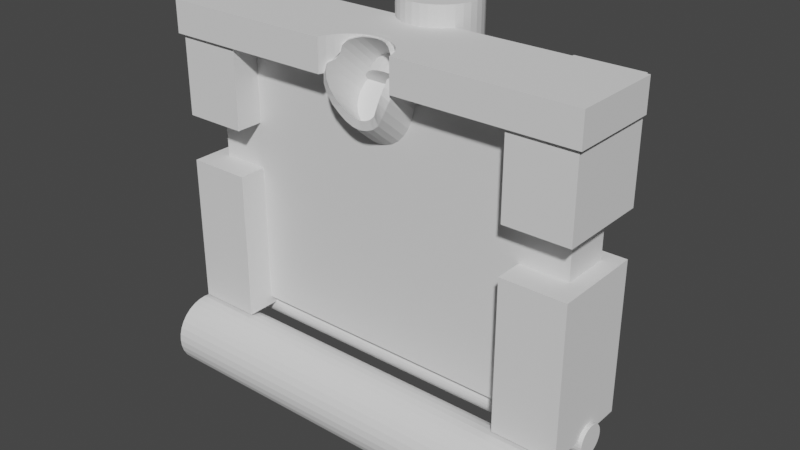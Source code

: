 # Source: board_game_blockout.blend  (saved by Blender 2.80.75; exported with 4.5.12 LTS)
import bpy
from mathutils import Matrix  # noqa: F401  (used for matrix-valued properties, if any)

bpy.ops.wm.read_factory_settings(use_empty=True)
scene = bpy.context.scene
scene.name = 'Scene'

# ---- collections
col_collection = bpy.data.collections.new('Collection'); scene.collection.children.link(col_collection)

# ---- materials (node trees are filled in below, after node groups)
mat_material_001 = bpy.data.materials.new('Material.001')
mat_material_001.alpha_threshold = 0.0
mat_material_001.use_transparent_shadow = False
mat_material_001.line_color = (0.0, 0.0, 0.0, 1.0)
mat_material_002 = bpy.data.materials.new('Material.002')
mat_material_002.alpha_threshold = 0.0
mat_material_002.use_transparent_shadow = False
mat_material_002.line_color = (0.0, 0.0, 0.0, 1.0)
mat_material = bpy.data.materials.new('Material')
mat_material.alpha_threshold = 0.0
mat_material.use_transparent_shadow = False
mat_material.line_color = (0.0, 0.0, 0.0, 1.0)

# ---- material node trees
mat_material_001.use_nodes = True; mat_material_001.node_tree.nodes.clear()
_N = mat_material_001.node_tree.nodes; _L = mat_material_001.node_tree.links
n0 = _N.new('ShaderNodeOutputMaterial'); n0.name = 'Material Output'; n0.location = (300, 300)
n1 = _N.new('ShaderNodeBsdfPrincipled'); n1.name = 'Principled BSDF'; n1.location = (10, 300)
n1.distribution = 'GGX'
n1.subsurface_method = 'BURLEY'
n1.inputs[2].default_value = 0.4
n1.inputs[3].default_value = 1.45
n1.inputs[27].default_value = (0.0, 0.0, 0.0, 1.0)
n1.inputs[28].default_value = 1.0
_L.new(n1.outputs[0], n0.inputs[0])
n0.is_active_output = True
mat_material_002.use_nodes = True; mat_material_002.node_tree.nodes.clear()
_N = mat_material_002.node_tree.nodes; _L = mat_material_002.node_tree.links
n0 = _N.new('ShaderNodeOutputMaterial'); n0.name = 'Material Output'; n0.location = (300, 300)
n1 = _N.new('ShaderNodeBsdfPrincipled'); n1.name = 'Principled BSDF'; n1.location = (10, 300)
n1.distribution = 'GGX'
n1.subsurface_method = 'BURLEY'
n1.inputs[2].default_value = 0.4
n1.inputs[3].default_value = 1.45
n1.inputs[27].default_value = (0.0, 0.0, 0.0, 1.0)
n1.inputs[28].default_value = 1.0
_L.new(n1.outputs[0], n0.inputs[0])
n0.is_active_output = True
mat_material.use_nodes = True; mat_material.node_tree.nodes.clear()
_N = mat_material.node_tree.nodes; _L = mat_material.node_tree.links
n0 = _N.new('ShaderNodeOutputMaterial'); n0.name = 'Material Output'; n0.location = (300, 300)
n1 = _N.new('ShaderNodeBsdfPrincipled'); n1.name = 'Principled BSDF'; n1.location = (10, 300)
n1.distribution = 'GGX'
n1.subsurface_method = 'BURLEY'
n1.inputs[2].default_value = 0.4
n1.inputs[3].default_value = 1.45
n1.inputs[27].default_value = (0.0, 0.0, 0.0, 1.0)
n1.inputs[28].default_value = 1.0
_L.new(n1.outputs[0], n0.inputs[0])
n0.is_active_output = True

# ---- world
world_world = bpy.data.worlds.new('World'); scene.world = world_world
world_world.use_nodes = True; world_world.node_tree.nodes.clear()
_N = world_world.node_tree.nodes; _L = world_world.node_tree.links
n0 = _N.new('ShaderNodeOutputWorld'); n0.name = 'World Output'; n0.location = (300, 300)
n1 = _N.new('ShaderNodeBackground'); n1.name = 'Background'; n1.location = (10, 300)
n1.inputs[0].default_value = (0.05088, 0.05088, 0.05088, 1.0)
_L.new(n1.outputs[0], n0.inputs[0])
n0.is_active_output = True
world_world.color = (0.05088, 0.05088, 0.05088)
world_world.use_sun_shadow = False
world_world.sun_shadow_jitter_overblur = 0.0

# ---- meshes
me_cylinder_001 = bpy.data.meshes.new('Cylinder.001')
me_cylinder_001.from_pydata([(0.0, 1.0, -1.0), (0.0, 1.0, 1.0), (0.1951, 0.9808, -1.0), (0.1951, 0.9808, 1.0), (0.3827, 0.9239, -1.0), (0.3827, 0.9239, 1.0), (0.5556, 0.8315, -1.0), (0.5556, 0.8315, 1.0), (0.7071, 0.7071, -1.0), (0.7071, 0.7071, 1.0), (0.8315, 0.5556, -1.0), (0.8315, 0.5556, 1.0), (0.9239, 0.3827, -1.0), (0.9239, 0.3827, 1.0), (0.9808, 0.1951, -1.0), (0.9808, 0.1951, 1.0), (1.0, 7.55e-08, -1.0), (1.0, 7.55e-08, 1.0), (0.9808, -0.1951, -1.0), (0.9808, -0.1951, 1.0), (0.9239, -0.3827, -1.0), (0.9239, -0.3827, 1.0), (0.8315, -0.5556, -1.0), (0.8315, -0.5556, 1.0), (0.7071, -0.7071, -1.0), (0.7071, -0.7071, 1.0), (0.5556, -0.8315, -1.0), (0.5556, -0.8315, 1.0), (0.3827, -0.9239, -1.0), (0.3827, -0.9239, 1.0), (0.1951, -0.9808, -1.0), (0.1951, -0.9808, 1.0), (-3.258e-07, -1.0, -1.0), (-3.258e-07, -1.0, 1.0), (-0.1951, -0.9808, -1.0), (-0.1951, -0.9808, 1.0), (-0.3827, -0.9239, -1.0), (-0.3827, -0.9239, 1.0), (-0.5556, -0.8315, -1.0), (-0.5556, -0.8315, 1.0), (-0.7071, -0.7071, -1.0), (-0.7071, -0.7071, 1.0), (-0.8315, -0.5556, -1.0), (-0.8315, -0.5556, 1.0), (-0.9239, -0.3827, -1.0), (-0.9239, -0.3827, 1.0), (-0.9808, -0.1951, -1.0), (-0.9808, -0.1951, 1.0), (-1.0, 9.656e-07, -1.0), (-1.0, 9.656e-07, 1.0), (-0.9808, 0.1951, -1.0), (-0.9808, 0.1951, 1.0), (-0.9239, 0.3827, -1.0), (-0.9239, 0.3827, 1.0), (-0.8315, 0.5556, -1.0), (-0.8315, 0.5556, 1.0), (-0.7071, 0.7071, -1.0), (-0.7071, 0.7071, 1.0), (-0.5556, 0.8315, -1.0), (-0.5556, 0.8315, 1.0), (-0.3827, 0.9239, -1.0), (-0.3827, 0.9239, 1.0), (-0.1951, 0.9808, -1.0), (-0.1951, 0.9808, 1.0)], [], [(0, 1, 3, 2), (2, 3, 5, 4), (4, 5, 7, 6), (6, 7, 9, 8), (8, 9, 11, 10), (10, 11, 13, 12), (12, 13, 15, 14), (14, 15, 17, 16), (16, 17, 19, 18), (18, 19, 21, 20), (20, 21, 23, 22), (22, 23, 25, 24), (24, 25, 27, 26), (26, 27, 29, 28), (28, 29, 31, 30), (30, 31, 33, 32), (32, 33, 35, 34), (34, 35, 37, 36), (36, 37, 39, 38), (38, 39, 41, 40), (40, 41, 43, 42), (42, 43, 45, 44), (44, 45, 47, 46), (46, 47, 49, 48), (48, 49, 51, 50), (50, 51, 53, 52), (52, 53, 55, 54), (54, 55, 57, 56), (56, 57, 59, 58), (58, 59, 61, 60), (3, 1, 63, 61, 59, 57, 55, 53, 51, 49, 47, 45, 43, 41, 39, 37, 35, 33, 31, 29, 27, 25, 23, 21, 19, 17, 15, 13, 11, 9, 7, 5), (60, 61, 63, 62), (62, 63, 1, 0), (0, 2, 4, 6, 8, 10, 12, 14, 16, 18, 20, 22, 24, 26, 28, 30, 32, 34, 36, 38, 40, 42, 44, 46, 48, 50, 52, 54, 56, 58, 60, 62)])
_uv = me_cylinder_001.uv_layers.new(name='UVMap')
_uv.uv.foreach_set('vector', [1.0, 0.5, 1.0, 1.0, 0.9688, 1.0, 0.9688, 0.5, 0.9688, 0.5, 0.9688, 1.0, 0.9375, 1.0, 0.9375, 0.5, 0.9375, 0.5, 0.9375, 1.0, 0.9062, 1.0, 0.9062, 0.5, 0.9062, 0.5, 0.9062, 1.0, 0.875, 1.0, 0.875, 0.5, 0.875, 0.5, 0.875, 1.0, 0.8438, 1.0, 0.8438, 0.5, 0.8438, 0.5, 0.8438, 1.0, 0.8125, 1.0, 0.8125, 0.5, 0.8125, 0.5, 0.8125, 1.0, 0.7812, 1.0, 0.7812, 0.5, 0.7812, 0.5, 0.7812, 1.0, 0.75, 1.0, 0.75, 0.5, 0.75, 0.5, 0.75, 1.0, 0.7188, 1.0, 0.7188, 0.5, 0.7188, 0.5, 0.7188, 1.0, 0.6875, 1.0, 0.6875, 0.5, 0.6875, 0.5, 0.6875, 1.0, 0.6562, 1.0, 0.6562, 0.5, 0.6562, 0.5, 0.6562, 1.0, 0.625, 1.0, 0.625, 0.5, 0.625, 0.5, 0.625, 1.0, 0.5938, 1.0, 0.5938, 0.5, 0.5938, 0.5, 0.5938, 1.0, 0.5625, 1.0, 0.5625, 0.5, 0.5625, 0.5, 0.5625, 1.0, 0.5312, 1.0, 0.5312, 0.5, 0.5312, 0.5, 0.5312, 1.0, 0.5, 1.0, 0.5, 0.5, 0.5, 0.5, 0.5, 1.0, 0.4688, 1.0, 0.4688, 0.5, 0.4688, 0.5, 0.4688, 1.0, 0.4375, 1.0, 0.4375, 0.5, 0.4375, 0.5, 0.4375, 1.0, 0.4062, 1.0, 0.4062, 0.5, 0.4062, 0.5, 0.4062, 1.0, 0.375, 1.0, 0.375, 0.5, 0.375, 0.5, 0.375, 1.0, 0.3438, 1.0, 0.3438, 0.5, 0.3438, 0.5, 0.3438, 1.0, 0.3125, 1.0, 0.3125, 0.5, 0.3125, 0.5, 0.3125, 1.0, 0.2812, 1.0, 0.2812, 0.5, 0.2812, 0.5, 0.2812, 1.0, 0.25, 1.0, 0.25, 0.5, 0.25, 0.5, 0.25, 1.0, 0.2188, 1.0, 0.2188, 0.5, 0.2188, 0.5, 0.2188, 1.0, 0.1875, 1.0, 0.1875, 0.5, 0.1875, 0.5, 0.1875, 1.0, 0.1562, 1.0, 0.1562, 0.5, 0.1562, 0.5, 0.1562, 1.0, 0.125, 1.0, 0.125, 0.5, 0.125, 0.5, 0.125, 1.0, 0.09375, 1.0, 0.09375, 0.5, 0.09375, 0.5, 0.09375, 1.0, 0.0625, 1.0, 0.0625, 0.5, 0.2968, 0.4854, 0.25, 0.49, 0.2032, 0.4854, 0.1582, 0.4717, 0.1167, 0.4496, 0.08029, 0.4197, 0.05045, 0.3833, 0.02827, 0.3418, 0.01461, 0.2968, 0.01, 0.25, 0.01461, 0.2032, 0.02827, 0.1582, 0.05045, 0.1167, 0.08029, 0.08029, 0.1167, 0.05045, 0.1582, 0.02827, 0.2032, 0.01461, 0.25, 0.01, 0.2968, 0.01461, 0.3418, 0.02827, 0.3833, 0.05045, 0.4197, 0.08029, 0.4496, 0.1167, 0.4717, 0.1582, 0.4854, 0.2032, 0.49, 0.25, 0.4854, 0.2968, 0.4717, 0.3418, 0.4496, 0.3833, 0.4197, 0.4197, 0.3833, 0.4496, 0.3418, 0.4717, 0.0625, 0.5, 0.0625, 1.0, 0.03125, 1.0, 0.03125, 0.5, 0.03125, 0.5, 0.03125, 1.0, 0.0, 1.0, 0.0, 0.5, 0.75, 0.49, 0.7968, 0.4854, 0.8418, 0.4717, 0.8833, 0.4496, 0.9197, 0.4197, 0.9496, 0.3833, 0.9717, 0.3418, 0.9854, 0.2968, 0.99, 0.25, 0.9854, 0.2032, 0.9717, 0.1582, 0.9496, 0.1167, 0.9197, 0.08029, 0.8833, 0.05045, 0.8418, 0.02827, 0.7968, 0.01461, 0.75, 0.01, 0.7032, 0.01461, 0.6582, 0.02827, 0.6167, 0.05045, 0.5803, 0.08029, 0.5504, 0.1167, 0.5283, 0.1582, 0.5146, 0.2032, 0.51, 0.25, 0.5146, 0.2968, 0.5283, 0.3418, 0.5504, 0.3833, 0.5803, 0.4197, 0.6167, 0.4496, 0.6582, 0.4717, 0.7032, 0.4854])
me_cylinder_001.use_remesh_preserve_volume = False
me_cylinder_001.use_remesh_preserve_attributes = False
me_cylinder_001.use_mirror_vertex_groups = False
me_cylinder_001.update()
me_cube_026 = bpy.data.meshes.new('Cube.026')
me_cube_026.from_pydata([(1.0, 1.0, -0.527), (1.0, 1.0, -1.0), (1.0, 0.3026, -0.527), (1.0, 0.3026, -1.0), (-1.0, 1.0, -0.527), (-1.0, 1.0, -1.0), (-1.0, 0.3026, -0.527), (-1.0, 0.3026, -1.0)], [], [(0, 4, 6, 2), (3, 2, 6, 7), (7, 6, 4, 5), (5, 1, 3, 7), (1, 0, 2, 3), (5, 4, 0, 1)])
_uv = me_cube_026.uv_layers.new(name='UVMap')
_uv.uv.foreach_set('vector', [0.375, 0.0, 0.625, 0.0, 0.625, 0.25, 0.375, 0.25, 0.375, 0.25, 0.625, 0.25, 0.625, 0.5, 0.375, 0.5, 0.375, 0.5, 0.625, 0.5, 0.625, 0.75, 0.375, 0.75, 0.375, 0.75, 0.625, 0.75, 0.625, 1.0, 0.375, 1.0, 0.125, 0.5, 0.375, 0.5, 0.375, 0.75, 0.125, 0.75, 0.625, 0.5, 0.875, 0.5, 0.875, 0.75, 0.625, 0.75])
me_cube_026.materials.append(mat_material_001)
me_cube_026.use_remesh_preserve_volume = False
me_cube_026.use_remesh_preserve_attributes = False
me_cube_026.use_mirror_vertex_groups = False
me_cube_026.update()
me_cube_027 = bpy.data.meshes.new('Cube.027')
me_cube_027.from_pydata([(1.0, 1.0, -0.527), (1.0, 1.0, -1.0), (1.0, 0.3026, -0.527), (1.0, 0.3026, -1.0), (-1.0, 1.0, -0.527), (-1.0, 1.0, -1.0), (-1.0, 0.3026, -0.527), (-1.0, 0.3026, -1.0)], [], [(0, 4, 6, 2), (3, 2, 6, 7), (7, 6, 4, 5), (5, 1, 3, 7), (1, 0, 2, 3), (5, 4, 0, 1)])
_uv = me_cube_027.uv_layers.new(name='UVMap')
_uv.uv.foreach_set('vector', [0.375, 0.0, 0.625, 0.0, 0.625, 0.25, 0.375, 0.25, 0.375, 0.25, 0.625, 0.25, 0.625, 0.5, 0.375, 0.5, 0.375, 0.5, 0.625, 0.5, 0.625, 0.75, 0.375, 0.75, 0.375, 0.75, 0.625, 0.75, 0.625, 1.0, 0.375, 1.0, 0.125, 0.5, 0.375, 0.5, 0.375, 0.75, 0.125, 0.75, 0.625, 0.5, 0.875, 0.5, 0.875, 0.75, 0.625, 0.75])
me_cube_027.materials.append(mat_material_002)
me_cube_027.use_remesh_preserve_volume = False
me_cube_027.use_remesh_preserve_attributes = False
me_cube_027.use_mirror_vertex_groups = False
me_cube_027.update()
me_cube_031 = bpy.data.meshes.new('Cube.031')
me_cube_031.from_pydata([(-1.0, -1.346, -1.046), (-1.0, -1.346, -0.2709), (-1.0, 1.0, -1.046), (-1.0, 1.0, -0.2709), (-0.6711, -1.346, -1.046), (-0.6711, -1.346, -0.2709), (-0.6711, 1.0, -1.046), (-0.6711, 1.0, -0.2709)], [], [(0, 1, 3, 2), (2, 3, 7, 6), (6, 7, 5, 4), (4, 5, 1, 0), (2, 6, 4, 0), (7, 3, 1, 5)])
_uv = me_cube_031.uv_layers.new(name='UVMap')
_uv.uv.foreach_set('vector', [0.375, 0.0, 0.625, 0.0, 0.625, 0.25, 0.375, 0.25, 0.375, 0.25, 0.625, 0.25, 0.625, 0.5, 0.375, 0.5, 0.375, 0.5, 0.625, 0.5, 0.625, 0.75, 0.375, 0.75, 0.375, 0.75, 0.625, 0.75, 0.625, 1.0, 0.375, 1.0, 0.125, 0.5, 0.375, 0.5, 0.375, 0.75, 0.125, 0.75, 0.625, 0.5, 0.875, 0.5, 0.875, 0.75, 0.625, 0.75])
me_cube_031.use_remesh_preserve_volume = False
me_cube_031.use_remesh_preserve_attributes = False
me_cube_031.use_mirror_vertex_groups = False
me_cube_031.update()
me_cube_032 = bpy.data.meshes.new('Cube.032')
me_cube_032.from_pydata([(-1.0, -1.0, -1.046), (-1.0, -1.0, -0.2709), (-1.0, 1.346, -1.046), (-1.0, 1.346, -0.2709), (-0.6711, -1.0, -1.046), (-0.6711, -1.0, -0.2709), (-0.6711, 1.346, -1.046), (-0.6711, 1.346, -0.2709)], [], [(0, 1, 3, 2), (2, 3, 7, 6), (6, 7, 5, 4), (4, 5, 1, 0), (2, 6, 4, 0), (7, 3, 1, 5)])
_uv = me_cube_032.uv_layers.new(name='UVMap')
_uv.uv.foreach_set('vector', [0.375, 0.0, 0.625, 0.0, 0.625, 0.25, 0.375, 0.25, 0.375, 0.25, 0.625, 0.25, 0.625, 0.5, 0.375, 0.5, 0.375, 0.5, 0.625, 0.5, 0.625, 0.75, 0.375, 0.75, 0.375, 0.75, 0.625, 0.75, 0.625, 1.0, 0.375, 1.0, 0.125, 0.5, 0.375, 0.5, 0.375, 0.75, 0.125, 0.75, 0.625, 0.5, 0.875, 0.5, 0.875, 0.75, 0.625, 0.75])
me_cube_032.use_remesh_preserve_volume = False
me_cube_032.use_remesh_preserve_attributes = False
me_cube_032.use_mirror_vertex_groups = False
me_cube_032.update()
me_cube_033 = bpy.data.meshes.new('Cube.033')
me_cube_033.from_pydata([(-1.0, -1.0, -1.046), (-1.0, -1.0, -0.2709), (-1.0, 1.346, -1.046), (-1.0, 1.346, -0.2709), (-0.6711, -1.0, -1.046), (-0.6711, -1.0, -0.2709), (-0.6711, 1.346, -1.046), (-0.6711, 1.346, -0.2709)], [], [(0, 1, 3, 2), (2, 3, 7, 6), (6, 7, 5, 4), (4, 5, 1, 0), (2, 6, 4, 0), (7, 3, 1, 5)])
_uv = me_cube_033.uv_layers.new(name='UVMap')
_uv.uv.foreach_set('vector', [0.375, 0.0, 0.625, 0.0, 0.625, 0.25, 0.375, 0.25, 0.375, 0.25, 0.625, 0.25, 0.625, 0.5, 0.375, 0.5, 0.375, 0.5, 0.625, 0.5, 0.625, 0.75, 0.375, 0.75, 0.375, 0.75, 0.625, 0.75, 0.625, 1.0, 0.375, 1.0, 0.125, 0.5, 0.375, 0.5, 0.375, 0.75, 0.125, 0.75, 0.625, 0.5, 0.875, 0.5, 0.875, 0.75, 0.625, 0.75])
me_cube_033.use_remesh_preserve_volume = False
me_cube_033.use_remesh_preserve_attributes = False
me_cube_033.use_mirror_vertex_groups = False
me_cube_033.update()
me_cube_034 = bpy.data.meshes.new('Cube.034')
me_cube_034.from_pydata([(-1.0, -1.346, -1.046), (-1.0, -1.346, -0.2709), (-1.0, 1.0, -1.046), (-1.0, 1.0, -0.2709), (-0.6711, -1.346, -1.046), (-0.6711, -1.346, -0.2709), (-0.6711, 1.0, -1.046), (-0.6711, 1.0, -0.2709)], [], [(0, 1, 3, 2), (2, 3, 7, 6), (6, 7, 5, 4), (4, 5, 1, 0), (2, 6, 4, 0), (7, 3, 1, 5)])
_uv = me_cube_034.uv_layers.new(name='UVMap')
_uv.uv.foreach_set('vector', [0.375, 0.0, 0.625, 0.0, 0.625, 0.25, 0.375, 0.25, 0.375, 0.25, 0.625, 0.25, 0.625, 0.5, 0.375, 0.5, 0.375, 0.5, 0.625, 0.5, 0.625, 0.75, 0.375, 0.75, 0.375, 0.75, 0.625, 0.75, 0.625, 1.0, 0.375, 1.0, 0.125, 0.5, 0.375, 0.5, 0.375, 0.75, 0.125, 0.75, 0.625, 0.5, 0.875, 0.5, 0.875, 0.75, 0.625, 0.75])
me_cube_034.use_remesh_preserve_volume = False
me_cube_034.use_remesh_preserve_attributes = False
me_cube_034.use_mirror_vertex_groups = False
me_cube_034.update()
me_cube_035 = bpy.data.meshes.new('Cube.035')
me_cube_035.from_pydata([(0.1466, 0.8988, 0.6823), (0.1629, 0.7397, 0.7056), (0.173, 0.5671, 0.731), (0.1763, 0.3875, 0.7573), (0.173, 0.208, 0.7837), (0.1629, 0.03537, 0.809), (0.1466, -0.1237, 0.8324), (0.1247, -0.2632, 0.8529), (0.09797, -0.3776, 0.8697), (0.06748, -0.4627, 0.8821), (0.0344, -0.515, 0.8898), (-5.746e-08, -0.5327, 0.8924), (-0.0344, -0.515, 0.8898), (-0.06749, -0.4627, 0.8821), (-0.09797, -0.3776, 0.8697), (-0.1247, -0.2632, 0.8529), (-0.1466, -0.1237, 0.8324), (-0.1629, 0.03537, 0.809), (-0.173, 0.208, 0.7837), (-0.1763, 0.3875, 0.7573), (-0.173, 0.5671, 0.731), (-0.1629, 0.7397, 0.7056), (-0.1466, 0.8988, 0.6823), (1.0, 1.0, 1.0), (1.0, 1.0, -0.4915), (1.0, -1.0, 1.0), (1.0, -1.0, -0.4915), (-1.0, 1.0, 1.0), (-1.0, 1.0, -0.4915), (-1.0, -1.0, 1.0), (-1.0, -1.0, -0.4915), (0.0, 1.0, -0.4915), (0.0, -1.0, 1.0), (0.0, -1.0, -0.4915), (0.5, -1.0, -0.4915), (0.5, 1.0, 1.0), (0.5, 1.0, -0.4915), (0.5, -1.0, 1.0), (-0.5, 1.0, -0.4915), (-0.5, -1.0, 1.0), (-0.5, -1.0, -0.4915), (-0.5, 1.0, 1.0), (-0.75, 1.0, -0.4915), (-0.75, -1.0, 1.0), (-0.75, -1.0, -0.4915), (-0.75, 1.0, 1.0), (0.75, -1.0, -0.4915), (0.75, 1.0, 1.0), (0.75, 1.0, -0.4915), (0.75, -1.0, 1.0), (1.0, 1.0, 0.0), (-1.0, -1.0, 0.0), (1.0, -1.0, 0.0), (-1.0, 1.0, 0.0), (0.0, 1.0, 0.0), (0.0, -1.0, 0.0), (0.5, -1.0, 0.0), (0.5, 1.0, 0.0), (-0.5, 1.0, 0.0), (-0.5, -1.0, 0.0), (-0.75, 1.0, 0.0), (-0.75, -1.0, 0.0), (0.75, -1.0, 0.0), (0.75, 1.0, 0.0), (1.0, 1.0, -0.3635), (1.0, -1.0, -0.3635), (-1.0, 1.0, -0.3635), (0.0, 1.0, -0.3635), (0.0, -1.0, -0.3635), (0.5, -1.0, -0.3635), (0.5, 1.0, -0.3635), (-0.5, 1.0, -0.3635), (-0.5, -1.0, -0.3635), (-0.75, 1.0, -0.3635), (-0.75, -1.0, -0.3635), (0.75, -1.0, -0.3635), (0.75, 1.0, -0.3635), (-1.0, -1.0, -0.3635), (-1.0, -1.0, 0.5), (1.0, 1.0, 0.5), (1.0, -1.0, 0.5), (-1.0, 1.0, 0.5), (0.0, 1.0, 0.5), (0.0, -1.0, 0.5), (0.5, -1.0, 0.5), (0.5, 1.0, 0.5), (-0.5, 1.0, 0.5), (-0.5, -1.0, 0.5), (-0.75, 1.0, 0.5), (-0.75, -1.0, 0.5), (0.75, -1.0, 0.5), (0.75, 1.0, 0.5), (-0.1629, 1.0, 0.9087), (0.1466, 1.0, 0.9485), (0.1629, 1.0, 0.9087), (-0.1466, 1.0, 0.9485), (0.1247, 1.0, 0.9834), (-0.1247, 1.0, 0.9834), (-0.1092, 1.0, 1.0), (0.09797, 0.8835, 1.0), (0.1092, 1.0, 1.0), (-0.1307, 1.0, 0.6674), (0.0, 1.0, 0.6674), (-0.09797, 0.8835, 1.0), (0.06748, 0.6777, 1.0), (0.1307, 1.0, 0.6674), (-0.06749, 0.6777, 1.0), (0.0344, 0.5509, 1.0), (-0.0344, 0.5509, 1.0), (-5.746e-08, 0.5081, 1.0), (0.173, 1.0, 0.7757), (0.1763, 1.0, 0.8206), (-0.1763, 1.0, 0.8206), (0.173, 1.0, 0.8655), (-0.173, 1.0, 0.8655), (0.1629, 1.0, 0.7325), (-0.173, 1.0, 0.7757), (-0.1466, 1.0, 0.6927), (0.1466, 1.0, 0.6927), (-0.1629, 1.0, 0.7325)], [], [(0, 1, 115, 118), (1, 2, 110, 115), (2, 3, 111, 110), (3, 4, 113, 111), (4, 5, 94, 113), (5, 6, 93, 94), (6, 7, 96, 93), (7, 8, 99, 100, 96), (8, 9, 104, 99), (9, 10, 107, 104), (10, 11, 109, 107), (11, 12, 108, 109), (12, 13, 106, 108), (13, 14, 103, 106), (14, 15, 97, 98, 103), (15, 16, 95, 97), (16, 17, 92, 95), (17, 18, 114, 92), (18, 19, 112, 114), (19, 20, 116, 112), (20, 21, 119, 116), (21, 22, 117, 119), (22, 101, 117), (45, 27, 29, 43), (89, 43, 29, 78), (78, 29, 27, 81), (48, 24, 26, 46), (79, 23, 25, 80), (91, 47, 23, 79), (86, 41, 98, 97, 95, 92, 114, 112, 116, 119, 117, 101, 102, 82), (38, 31, 33, 40), (84, 37, 32, 83), (35, 100, 99, 104, 107, 109, 32, 37), (47, 35, 37, 49), (90, 49, 37, 84), (82, 102, 105, 118, 115, 110, 111, 113, 94, 93, 96, 100, 35, 85), (31, 36, 34, 33), (42, 38, 40, 44), (88, 45, 41, 86), (83, 32, 39, 87), (81, 27, 45, 88), (28, 42, 44, 30), (87, 39, 43, 89), (41, 45, 43, 39), (80, 25, 49, 90), (23, 47, 49, 25), (85, 35, 47, 91), (36, 48, 46, 34), (70, 57, 63, 76), (65, 52, 62, 75), (72, 59, 61, 74), (66, 53, 60, 73), (68, 55, 59, 72), (73, 60, 58, 71), (67, 54, 57, 70), (75, 62, 56, 69), (69, 56, 55, 68), (71, 58, 54, 67), (76, 63, 50, 64), (64, 50, 52, 65), (77, 51, 53, 66), (74, 61, 51, 77), (44, 74, 77, 30), (30, 77, 66, 28), (24, 64, 65, 26), (48, 76, 64, 24), (38, 71, 67, 31), (34, 69, 68, 33), (46, 75, 69, 34), (31, 67, 70, 36), (42, 73, 71, 38), (33, 68, 72, 40), (28, 66, 73, 42), (40, 72, 74, 44), (26, 65, 75, 46), (36, 70, 76, 48), (57, 85, 91, 63), (52, 80, 90, 62), (59, 87, 89, 61), (53, 81, 88, 60), (55, 83, 87, 59), (60, 88, 86, 58), (54, 82, 85, 57), (62, 90, 84, 56), (56, 84, 83, 55), (58, 86, 82, 54), (63, 91, 79, 50), (50, 79, 80, 52), (51, 78, 81, 53), (61, 89, 78, 51), (101, 22, 21, 20, 19, 18, 17, 16, 15, 14, 13, 12, 11, 10, 9, 8, 7, 6, 5, 4, 3, 2, 1, 0, 105, 102), (105, 0, 118), (109, 108, 106, 103, 98, 41, 39, 32)])
_uv = me_cube_035.uv_layers.new(name='UVMap')
_uv.uv.foreach_set('vector', [0.8438, 0.5, 0.8125, 0.5, 0.8125, 0.5833, 0.8438, 0.5324, 0.8125, 0.5, 0.7812, 0.5, 0.7812, 0.6386, 0.8125, 0.5833, 0.7812, 0.5, 0.75, 0.5, 0.75, 0.6961, 0.7812, 0.6386, 0.75, 0.5, 0.7188, 0.5, 0.7188, 0.7535, 0.75, 0.6961, 0.7188, 0.5, 0.6875, 0.5, 0.6875, 0.8088, 0.7188, 0.7535, 0.6875, 0.5, 0.6562, 0.5, 0.6562, 0.8597, 0.6875, 0.8088, 0.6562, 0.5, 0.625, 0.5, 0.625, 0.9044, 0.6562, 0.8597, 0.625, 0.5, 0.5938, 0.5, 0.5938, 0.9037, 0.6069, 0.9256, 0.625, 0.9044, 0.5938, 0.5, 0.5625, 0.5, 0.5625, 0.865, 0.5938, 0.9037, 0.5625, 0.5, 0.5312, 0.5, 0.5312, 0.8412, 0.5625, 0.865, 0.5312, 0.5, 0.5, 0.5, 0.5, 0.8332, 0.5312, 0.8412, 0.5, 0.5, 0.4688, 0.5, 0.4688, 0.8412, 0.5, 0.8332, 0.4688, 0.5, 0.4375, 0.5, 0.4375, 0.865, 0.4688, 0.8412, 0.4375, 0.5, 0.4062, 0.5, 0.4062, 0.9037, 0.4375, 0.865, 0.4062, 0.5, 0.375, 0.5, 0.375, 0.9044, 0.3931, 0.9256, 0.4062, 0.9037, 0.375, 0.5, 0.3438, 0.5, 0.3438, 0.8597, 0.375, 0.9044, 0.3438, 0.5, 0.3125, 0.5, 0.3125, 0.8088, 0.3438, 0.8597, 0.3125, 0.5, 0.2812, 0.5, 0.2812, 0.7535, 0.3125, 0.8088, 0.2812, 0.5, 0.25, 0.5, 0.25, 0.6961, 0.2812, 0.7535, 0.25, 0.5, 0.2188, 0.5, 0.2188, 0.6386, 0.25, 0.6961, 0.2188, 0.5, 0.1875, 0.5, 0.1875, 0.5833, 0.2188, 0.6386, 0.1875, 0.5, 0.1562, 0.5, 0.1562, 0.5324, 0.1875, 0.5833, 0.1562, 0.5, 0.1336, 0.5, 0.1562, 0.5324, 0.5938, 0.0, 0.625, 0.0, 0.625, 0.25, 0.5938, 0.25, 0.5625, 0.4688, 0.625, 0.4688, 0.625, 0.5, 0.5625, 0.5, 0.5625, 0.5, 0.625, 0.5, 0.625, 0.75, 0.5625, 0.75, 0.5938, 0.75, 0.625, 0.75, 0.625, 1.0, 0.5938, 1.0, 0.3125, 0.5, 0.375, 0.5, 0.375, 0.75, 0.3125, 0.75, 0.8125, 0.7188, 0.875, 0.7188, 0.875, 0.75, 0.8125, 0.75, 0.8125, 0.5625, 0.875, 0.5625, 0.875, 0.6113, 0.8729, 0.6094, 0.8686, 0.6067, 0.8636, 0.6046, 0.8582, 0.6034, 0.8526, 0.603, 0.847, 0.6034, 0.8416, 0.6046, 0.8366, 0.6067, 0.8334, 0.6087, 0.8334, 0.625, 0.8125, 0.625, 0.4375, 0.75, 0.5, 0.75, 0.5, 1.0, 0.4375, 1.0, 0.5625, 0.3125, 0.625, 0.3125, 0.625, 0.375, 0.5625, 0.375, 0.4375, 0.0, 0.4863, 0.0, 0.4878, 0.01456, 0.4916, 0.04029, 0.4957, 0.05613, 0.5, 0.06148, 0.5, 0.25, 0.4375, 0.25, 0.4062, 0.0, 0.4375, 0.0, 0.4375, 0.25, 0.4062, 0.25, 0.5625, 0.2812, 0.625, 0.2812, 0.625, 0.3125, 0.5625, 0.3125, 0.8125, 0.625, 0.8334, 0.625, 0.8334, 0.6413, 0.8366, 0.6433, 0.8416, 0.6454, 0.847, 0.6466, 0.8526, 0.647, 0.8582, 0.6466, 0.8636, 0.6454, 0.8686, 0.6433, 0.8729, 0.6406, 0.875, 0.6387, 0.875, 0.6875, 0.8125, 0.6875, 0.5, 0.75, 0.5625, 0.75, 0.5625, 1.0, 0.5, 1.0, 0.4062, 0.75, 0.4375, 0.75, 0.4375, 1.0, 0.4062, 1.0, 0.8125, 0.5312, 0.875, 0.5312, 0.875, 0.5625, 0.8125, 0.5625, 0.5625, 0.375, 0.625, 0.375, 0.625, 0.4375, 0.5625, 0.4375, 0.8125, 0.5, 0.875, 0.5, 0.875, 0.5312, 0.8125, 0.5312, 0.375, 0.75, 0.4062, 0.75, 0.4062, 1.0, 0.375, 1.0, 0.5625, 0.4375, 0.625, 0.4375, 0.625, 0.4688, 0.5625, 0.4688, 0.5625, 0.0, 0.5938, 0.0, 0.5938, 0.25, 0.5625, 0.25, 0.5625, 0.25, 0.625, 0.25, 0.625, 0.2812, 0.5625, 0.2812, 0.375, 0.0, 0.4062, 0.0, 0.4062, 0.25, 0.375, 0.25, 0.8125, 0.6875, 0.875, 0.6875, 0.875, 0.7188, 0.8125, 0.7188, 0.5625, 0.75, 0.5938, 0.75, 0.5938, 1.0, 0.5625, 1.0, 0.6875, 0.6875, 0.75, 0.6875, 0.75, 0.7188, 0.6875, 0.7188, 0.4375, 0.25, 0.5, 0.25, 0.5, 0.2812, 0.4375, 0.2812, 0.4375, 0.4375, 0.5, 0.4375, 0.5, 0.4688, 0.4375, 0.4688, 0.6875, 0.5, 0.75, 0.5, 0.75, 0.5312, 0.6875, 0.5312, 0.4375, 0.375, 0.5, 0.375, 0.5, 0.4375, 0.4375, 0.4375, 0.6875, 0.5312, 0.75, 0.5312, 0.75, 0.5625, 0.6875, 0.5625, 0.6875, 0.625, 0.75, 0.625, 0.75, 0.6875, 0.6875, 0.6875, 0.4375, 0.2812, 0.5, 0.2812, 0.5, 0.3125, 0.4375, 0.3125, 0.4375, 0.3125, 0.5, 0.3125, 0.5, 0.375, 0.4375, 0.375, 0.6875, 0.5625, 0.75, 0.5625, 0.75, 0.625, 0.6875, 0.625, 0.6875, 0.7188, 0.75, 0.7188, 0.75, 0.75, 0.6875, 0.75, 0.1875, 0.5, 0.25, 0.5, 0.25, 0.75, 0.1875, 0.75, 0.4375, 0.5, 0.5, 0.5, 0.5, 0.75, 0.4375, 0.75, 0.4375, 0.4688, 0.5, 0.4688, 0.5, 0.5, 0.4375, 0.5, 0.375, 0.4688, 0.4375, 0.4688, 0.4375, 0.5, 0.375, 0.5, 0.375, 0.5, 0.4375, 0.5, 0.4375, 0.75, 0.375, 0.75, 0.125, 0.5, 0.1875, 0.5, 0.1875, 0.75, 0.125, 0.75, 0.625, 0.7188, 0.6875, 0.7188, 0.6875, 0.75, 0.625, 0.75, 0.625, 0.5625, 0.6875, 0.5625, 0.6875, 0.625, 0.625, 0.625, 0.375, 0.3125, 0.4375, 0.3125, 0.4375, 0.375, 0.375, 0.375, 0.375, 0.2812, 0.4375, 0.2812, 0.4375, 0.3125, 0.375, 0.3125, 0.625, 0.625, 0.6875, 0.625, 0.6875, 0.6875, 0.625, 0.6875, 0.625, 0.5312, 0.6875, 0.5312, 0.6875, 0.5625, 0.625, 0.5625, 0.375, 0.375, 0.4375, 0.375, 0.4375, 0.4375, 0.375, 0.4375, 0.625, 0.5, 0.6875, 0.5, 0.6875, 0.5312, 0.625, 0.5312, 0.375, 0.4375, 0.4375, 0.4375, 0.4375, 0.4688, 0.375, 0.4688, 0.375, 0.25, 0.4375, 0.25, 0.4375, 0.2812, 0.375, 0.2812, 0.625, 0.6875, 0.6875, 0.6875, 0.6875, 0.7188, 0.625, 0.7188, 0.75, 0.6875, 0.8125, 0.6875, 0.8125, 0.7188, 0.75, 0.7188, 0.5, 0.25, 0.5625, 0.25, 0.5625, 0.2812, 0.5, 0.2812, 0.5, 0.4375, 0.5625, 0.4375, 0.5625, 0.4688, 0.5, 0.4688, 0.75, 0.5, 0.8125, 0.5, 0.8125, 0.5312, 0.75, 0.5312, 0.5, 0.375, 0.5625, 0.375, 0.5625, 0.4375, 0.5, 0.4375, 0.75, 0.5312, 0.8125, 0.5312, 0.8125, 0.5625, 0.75, 0.5625, 0.75, 0.625, 0.8125, 0.625, 0.8125, 0.6875, 0.75, 0.6875, 0.5, 0.2812, 0.5625, 0.2812, 0.5625, 0.3125, 0.5, 0.3125, 0.5, 0.3125, 0.5625, 0.3125, 0.5625, 0.375, 0.5, 0.375, 0.75, 0.5625, 0.8125, 0.5625, 0.8125, 0.625, 0.75, 0.625, 0.75, 0.7188, 0.8125, 0.7188, 0.8125, 0.75, 0.75, 0.75, 0.25, 0.5, 0.3125, 0.5, 0.3125, 0.75, 0.25, 0.75, 0.5, 0.5, 0.5625, 0.5, 0.5625, 0.75, 0.5, 0.75, 0.5, 0.4688, 0.5625, 0.4688, 0.5625, 0.5, 0.5, 0.5, 0.5721, 0.4097, 0.5504, 0.3833, 0.5283, 0.3418, 0.5146, 0.2968, 0.51, 0.25, 0.5146, 0.2032, 0.5283, 0.1582, 0.5504, 0.1167, 0.5803, 0.08029, 0.6167, 0.05045, 0.6582, 0.02827, 0.7032, 0.01461, 0.75, 0.01, 0.7968, 0.01461, 0.8418, 0.02827, 0.8833, 0.05045, 0.9197, 0.08029, 0.9496, 0.1167, 0.9717, 0.1582, 0.9854, 0.2032, 0.99, 0.25, 0.9854, 0.2968, 0.9717, 0.3418, 0.9496, 0.3833, 0.9279, 0.4097, 0.75, 0.4097, 0.8664, 0.5, 0.8438, 0.5, 0.8438, 0.5324, 0.5, 0.06148, 0.5043, 0.05613, 0.5084, 0.04029, 0.5122, 0.01456, 0.5137, 0.0, 0.5625, 0.0, 0.5625, 0.25, 0.5, 0.25])
me_cube_035.materials.append(mat_material)
me_cube_035.use_remesh_preserve_volume = False
me_cube_035.use_remesh_preserve_attributes = False
me_cube_035.use_mirror_x = True
me_cube_035.update()
me_cube_038 = bpy.data.meshes.new('Cube.038')
me_cube_038.from_pydata([(0.1569, 0.1956, 0.3199), (0.1478, 0.1327, 0.01111), (0.133, 0.07479, -0.2735), (0.1131, 0.02399, -0.5229), (0.0889, -0.0177, -0.7276), (0.03122, -0.6367, 0.9937), (-5.214e-08, -0.6432, 0.9621), (-0.03122, -0.6367, 0.9937), (-0.0889, -0.0177, -0.7276), (-0.1131, 0.02399, -0.5229), (-0.133, 0.07479, -0.2735), (-0.1478, 0.1327, 0.01111), (-0.1569, 0.1956, 0.3199), (-1.0, -1.0, -1.0), (-1.0, -1.0, 1.0), (-1.0, 0.4004, -1.0), (-1.0, 0.4004, 1.0), (1.0, -1.0, -1.0), (1.0, -1.0, 1.0), (1.0, 0.4004, -1.0), (1.0, 0.4004, 1.0), (-0.1518, 0.1768, -1.0), (-0.1291, 0.08657, -1.0), (-0.1687, 0.2797, 1.0), (-0.1687, 0.2797, -1.0), (-0.1015, 0.01254, -1.0), (-5.951e-08, -0.08777, -1.0), (0.03563, -0.07634, -1.0), (-0.03563, -0.07634, -1.0), (0.06989, -0.04246, -1.0), (0.1687, 0.2797, 1.0), (0.1687, 0.2797, -1.0), (0.1791, 0.3913, 1.0), (0.1791, 0.3913, -1.0), (0.1518, 0.1768, -1.0), (0.1794, 0.4004, 1.0), (0.1794, 0.4004, -1.0), (-0.1791, 0.3913, 1.0), (-0.1791, 0.3913, -1.0), (-0.06989, -0.04246, -1.0), (-0.1794, 0.4004, -1.0), (-0.1794, 0.4004, 1.0), (0.1291, 0.08657, -1.0), (0.1015, 0.01254, -1.0), (-0.1569, -0.001084, 1.0), (0.1569, -0.001085, 1.0), (0.1577, 0.2127, 0.4036), (-0.133, -0.2936, 1.0), (-0.1478, -0.1533, 1.0), (0.1478, -0.1533, 1.0), (-0.03323, -0.6355, 1.0), (-0.1131, -0.4165, 1.0), (0.133, -0.2936, 1.0), (-0.0889, -0.5174, 1.0), (0.1131, -0.4165, 1.0), (-0.06123, -0.5924, 1.0), (-0.06123, -0.05102, -0.8717), (-0.06989, -0.04246, -0.8201), (-0.07547, -0.03274, -0.8015), (0.03323, -0.6355, 1.0), (0.0889, -0.5174, 1.0), (-0.03563, -0.07634, -0.9203), (-0.03122, -0.07775, -0.9389), (0.06123, -0.5924, 1.0), (0.06123, -0.05102, -0.8717), (0.07547, -0.03274, -0.8015), (0.06989, -0.04246, -0.8201), (-5.214e-08, -0.08777, -0.9581), (0.03122, -0.07775, -0.9389), (0.03563, -0.07634, -0.9203), (-0.1518, 0.1768, 0.2273), (-0.1577, 0.2127, 0.4036), (-0.1015, 0.01254, -0.5791), (0.1518, 0.1768, 0.2273), (-0.1291, 0.08657, -0.2156), (0.1291, 0.08657, -0.2156), (0.1015, 0.01254, -0.5791), (-0.16, 0.1572, 1.0), (-0.16, 0.2265, 0.7603), (0.16, 0.1572, 1.0), (0.1588, 0.2192, 1.0), (0.16, 0.2265, 0.7603), (-0.1588, 0.2192, 1.0)], [], [(5, 68, 67, 6), (6, 67, 62, 7), (7, 62, 61, 56, 55, 50), (13, 14, 16, 15), (15, 16, 41, 40), (19, 20, 18, 17), (17, 18, 14, 13), (15, 40, 38, 24, 21, 22, 25, 39, 28, 26, 27, 29, 43, 42, 34, 31, 33, 36, 19, 17, 13), (20, 35, 32, 30, 80, 79, 45, 49, 52, 54, 60, 63, 59, 50, 55, 53, 51, 47, 48, 44, 77, 82, 23, 37, 41, 16, 14, 18), (33, 32, 35, 36), (30, 31, 34, 73, 46, 81, 80), (32, 33, 31, 30), (23, 24, 38, 37), (36, 35, 20, 19), (37, 38, 40, 41), (79, 81, 46, 0, 45), (69, 64, 66, 29, 27), (59, 5, 6, 7, 50), (52, 2, 3, 54), (49, 1, 2, 52), (77, 78, 82), (81, 79, 80), (76, 75, 42, 43), (61, 62, 67, 26, 28), (55, 56, 57, 58, 8, 53), (66, 65, 76, 43, 29), (67, 68, 69, 27, 26), (54, 3, 4, 60), (71, 12, 11, 10, 9, 8, 58, 72, 74, 70), (65, 4, 3, 2, 1, 0, 46, 73, 75, 76), (60, 4, 65, 66, 64, 63), (53, 8, 9, 51), (74, 72, 25, 22), (47, 10, 11, 48), (75, 73, 34, 42), (44, 12, 71, 78, 77), (45, 0, 1, 49), (48, 11, 12, 44), (63, 64, 69, 68, 5, 59), (70, 74, 22, 21), (82, 78, 71, 70, 21, 24, 23), (72, 58, 57, 39, 25), (51, 9, 10, 47), (57, 56, 61, 28, 39)])
_uv = me_cube_038.uv_layers.new(name='UVMap')
_uv.uv.foreach_set('vector', [0.5312, 0.5, 0.5312, 0.9912, 0.5, 0.9881, 0.5, 0.5, 0.5, 0.5, 0.5, 0.9881, 0.4688, 0.9912, 0.4688, 0.5, 0.4688, 0.5, 0.4688, 0.9912, 0.4642, 0.99, 0.4375, 0.9979, 0.4375, 0.5222, 0.4667, 0.5, 0.375, 0.0, 0.625, 0.0, 0.625, 0.25, 0.375, 0.25, 0.375, 0.25, 0.625, 0.25, 0.625, 0.3526, 0.375, 0.3526, 0.375, 0.5, 0.625, 0.5, 0.625, 0.75, 0.375, 0.75, 0.375, 0.75, 0.625, 0.75, 0.625, 1.0, 0.375, 1.0, 0.125, 0.5, 0.2276, 0.5, 0.2276, 0.5016, 0.2289, 0.5215, 0.231, 0.5399, 0.2339, 0.556, 0.2373, 0.5692, 0.2413, 0.5791, 0.2455, 0.5851, 0.25, 0.5871, 0.2545, 0.5851, 0.2587, 0.5791, 0.2627, 0.5692, 0.2661, 0.556, 0.269, 0.5399, 0.2711, 0.5215, 0.2724, 0.5016, 0.2724, 0.5, 0.375, 0.5, 0.375, 0.75, 0.125, 0.75, 0.625, 0.5, 0.7276, 0.5, 0.7276, 0.5016, 0.7289, 0.5215, 0.7301, 0.5323, 0.73, 0.5434, 0.7304, 0.5717, 0.7315, 0.5988, 0.7334, 0.6239, 0.7359, 0.6458, 0.7389, 0.6638, 0.7423, 0.6772, 0.7458, 0.6849, 0.7542, 0.6849, 0.7577, 0.6772, 0.7611, 0.6638, 0.7641, 0.6458, 0.7666, 0.6239, 0.7685, 0.5988, 0.7696, 0.5717, 0.77, 0.5434, 0.7699, 0.5323, 0.7711, 0.5215, 0.7724, 0.5016, 0.7724, 0.5, 0.875, 0.5, 0.875, 0.75, 0.625, 0.75, 0.7188, 0.8205, 0.7188, 0.5342, 0.7212, 0.5342, 0.7212, 0.8205, 0.6875, 0.5342, 0.6875, 0.8205, 0.6562, 0.8205, 0.6562, 0.6448, 0.6672, 0.6195, 0.6714, 0.5685, 0.6691, 0.5342, 0.7188, 0.5342, 0.7188, 0.8205, 0.6875, 0.8205, 0.6875, 0.5342, 0.3125, 0.5342, 0.3125, 0.8205, 0.2812, 0.8205, 0.2812, 0.5342, 0.375, 0.3974, 0.625, 0.3974, 0.625, 0.5, 0.375, 0.5, 0.2812, 0.5342, 0.2812, 0.8205, 0.2788, 0.8205, 0.2788, 0.5342, 0.75, 0.9088, 0.75, 0.9697, 0.7269, 1.0, 0.7188, 1.0, 0.7188, 0.8271, 0.5312, 0.809, 0.5546, 0.8021, 0.5625, 0.7947, 0.5625, 0.8205, 0.5312, 0.8205, 0.7998, 0.01553, 0.7968, 0.01461, 0.75, 0.01, 0.7032, 0.01461, 0.7002, 0.01553, 0.6562, 0.6763, 0.6562, 1.0, 0.625, 1.0, 0.625, 0.6129, 0.6875, 0.7486, 0.6875, 1.0, 0.6562, 1.0, 0.6562, 0.6763, 0.25, 0.9088, 0.25, 0.9697, 0.2378, 0.9407, 0.75, 0.9697, 0.75, 0.9088, 0.7622, 0.9407, 0.5938, 0.7602, 0.625, 0.7082, 0.625, 0.8205, 0.5938, 0.8205, 0.4688, 0.809, 0.4726, 0.8117, 0.5, 0.8145, 0.5, 0.8205, 0.4688, 0.8205, 0.4375, 0.5222, 0.4375, 0.9979, 0.4277, 0.9969, 0.4214, 1.0, 0.4062, 1.0, 0.4062, 0.5609, 0.5625, 0.7947, 0.568, 0.792, 0.5938, 0.7602, 0.5938, 0.8205, 0.5625, 0.8205, 0.5, 0.8145, 0.5274, 0.8117, 0.5312, 0.809, 0.5312, 0.8205, 0.5, 0.8205, 0.625, 0.6129, 0.625, 1.0, 0.5938, 1.0, 0.5938, 0.5609, 0.01341, 0.2154, 0.01461, 0.2032, 0.02827, 0.1582, 0.05045, 0.1167, 0.08029, 0.08029, 0.1167, 0.05045, 0.1368, 0.03968, 0.09782, 0.0721, 0.05631, 0.1251, 0.02224, 0.1897, 0.3632, 0.03968, 0.3833, 0.05045, 0.4197, 0.08029, 0.4496, 0.1167, 0.4717, 0.1582, 0.4854, 0.2032, 0.4866, 0.2154, 0.4778, 0.1897, 0.4437, 0.1251, 0.4022, 0.0721, 0.5938, 0.5609, 0.5938, 1.0, 0.5786, 1.0, 0.5723, 0.9969, 0.5625, 0.9979, 0.5625, 0.5222, 0.4062, 0.5609, 0.4062, 1.0, 0.375, 1.0, 0.375, 0.6129, 0.375, 0.7082, 0.4063, 0.7602, 0.4063, 0.8205, 0.375, 0.8205, 0.3438, 0.6763, 0.3438, 1.0, 0.3125, 1.0, 0.3125, 0.7486, 0.625, 0.7082, 0.6562, 0.6448, 0.6562, 0.8205, 0.625, 0.8205, 0.2812, 0.8271, 0.2812, 1.0, 0.2731, 1.0, 0.25, 0.9697, 0.25, 0.9088, 0.7188, 0.8271, 0.7188, 1.0, 0.6875, 1.0, 0.6875, 0.7486, 0.3125, 0.7486, 0.3125, 1.0, 0.2812, 1.0, 0.2812, 0.8271, 0.5625, 0.5222, 0.5625, 0.9979, 0.5358, 0.99, 0.5312, 0.9912, 0.5312, 0.5, 0.5333, 0.5, 0.3438, 0.6448, 0.375, 0.7082, 0.375, 0.8205, 0.3438, 0.8205, 0.3309, 0.5342, 0.3286, 0.5685, 0.3328, 0.6195, 0.3438, 0.6448, 0.3438, 0.8205, 0.3125, 0.8205, 0.3125, 0.5342, 0.4063, 0.7602, 0.432, 0.792, 0.4375, 0.7947, 0.4375, 0.8205, 0.4063, 0.8205, 0.375, 0.6129, 0.375, 1.0, 0.3438, 1.0, 0.3438, 0.6763, 0.4375, 0.7947, 0.4454, 0.8021, 0.4688, 0.809, 0.4688, 0.8205, 0.4375, 0.8205])
me_cube_038.use_remesh_preserve_volume = False
me_cube_038.use_remesh_preserve_attributes = False
me_cube_038.use_mirror_vertex_groups = False
me_cube_038.update()
me_cylinder_009 = bpy.data.meshes.new('Cylinder.009')
me_cylinder_009.from_pydata([(1.908e-08, 1.0, -0.1683), (0.0, 1.0, 1.0), (0.1951, 0.9808, -0.2091), (0.1951, 0.9808, 1.0), (0.3827, 0.9239, -0.2837), (0.3827, 0.9239, 1.0), (0.5556, 0.8315, -0.4217), (0.5556, 0.8315, 1.0), (0.7071, 0.7071, -0.6852), (0.7071, 0.7071, 1.0), (0.8315, 0.5556, -0.902), (0.8315, 0.5556, 1.0), (0.9239, 0.3827, -1.074), (0.9239, 0.3827, 1.0), (0.9808, 0.1951, -1.169), (0.9808, 0.1951, 1.0), (1.0, 8.667e-08, -1.226), (1.0, 7.55e-08, 1.0), (0.9808, -0.1951, -1.0), (0.9808, -0.1951, 1.0), (0.9239, -0.3827, -1.0), (0.9239, -0.3827, 1.0), (0.8315, -0.5556, -1.185), (0.8315, -0.5556, 0.8699), (0.7071, -0.7071, -1.228), (0.7071, -0.7071, 0.8699), (0.5556, -0.8315, -1.162), (0.5556, -0.8315, 0.7051), (0.3827, -0.9239, -1.111), (0.3827, -0.9239, 0.7051), (0.1951, -0.9808, -1.041), (0.1951, -0.9808, 0.5584), (-3.278e-07, -1.0, -1.014), (-3.258e-07, -1.0, 0.5584), (-0.1951, -0.9808, -1.041), (-0.1951, -0.9808, 0.5584), (-0.3827, -0.9239, -1.111), (-0.3827, -0.9239, 0.7051), (-0.5556, -0.8315, -1.162), (-0.5556, -0.8315, 0.7051), (-0.7071, -0.7071, -1.228), (-0.7071, -0.7071, 0.8699), (-0.8315, -0.5556, -1.185), (-0.8315, -0.5556, 0.8699), (-0.9239, -0.3827, -1.0), (-0.9239, -0.3827, 1.0), (-0.9808, -0.1951, -1.0), (-0.9808, -0.1951, 1.0), (-1.0, 9.768e-07, -1.226), (-1.0, 9.656e-07, 1.0), (-0.9808, 0.1951, -1.169), (-0.9808, 0.1951, 1.0), (-0.9239, 0.3827, -1.074), (-0.9239, 0.3827, 1.0), (-0.8315, 0.5556, -0.902), (-0.8315, 0.5556, 1.0), (-0.7071, 0.7071, -0.6852), (-0.7071, 0.7071, 1.0), (-0.5556, 0.8315, -0.4217), (-0.5556, 0.8315, 1.0), (-0.3827, 0.9239, -0.2837), (-0.3827, 0.9239, 1.0), (-0.1951, 0.9808, -0.2091), (-0.1951, 0.9808, 1.0), (4.101e-08, 0.8326, -0.3755), (0.1624, 0.8166, -0.4164), (0.3186, 0.7692, -0.4909), (0.4626, 0.6923, -0.6289), (0.5887, 0.5887, -0.8924), (0.6923, 0.4626, -1.109), (0.7692, 0.3186, -1.281), (0.8166, 0.1624, -1.377), (0.8326, 1.973e-07, -1.433), (0.8166, -0.1624, -1.207), (0.7692, -0.3186, -1.207), (0.6923, -0.4626, -1.393), (0.5887, -0.5887, -1.436), (0.4626, -0.6923, -1.369), (0.3186, -0.7692, -1.319), (0.1624, -0.8166, -1.248), (-2.513e-07, -0.8326, -1.221), (-0.1624, -0.8166, -1.248), (-0.3186, -0.7692, -1.319), (-0.4626, -0.6923, -1.369), (-0.5887, -0.5887, -1.436), (-0.6923, -0.4626, -1.393), (-0.7692, -0.3186, -1.207), (-0.8166, -0.1624, -1.207), (-0.8326, 9.384e-07, -1.433), (-0.8166, 0.1624, -1.377), (-0.7692, 0.3186, -1.281), (-0.6923, 0.4626, -1.109), (-0.5887, 0.5887, -0.8924), (-0.4626, 0.6923, -0.6289), (-0.3186, 0.7692, -0.4909), (-0.1624, 0.8166, -0.4164), (-3.631e-10, 0.8326, 0.4738), (0.1624, 0.8166, 0.4738), (0.3186, 0.7692, 0.4738), (0.4626, 0.6923, 0.4738), (0.5887, 0.5887, 0.4738), (0.6923, 0.4626, 0.4738), (0.7692, 0.3186, 0.4738), (0.8166, 0.1624, 0.4738), (0.8326, 1.936e-07, 0.4738), (0.8166, -0.1624, 0.4738), (0.7692, -0.3186, 0.4738), (0.6923, -0.4626, 0.4738), (0.5887, -0.5887, 0.4738), (0.4626, -0.6923, 0.4738), (0.3186, -0.7692, 0.4738), (0.1624, -0.8166, 0.4738), (-2.717e-07, -0.8326, 0.4738), (-0.1624, -0.8166, 0.4738), (-0.3186, -0.7692, 0.4738), (-0.4626, -0.6923, 0.4738), (-0.5887, -0.5887, 0.4738), (-0.6923, -0.4626, 0.4738), (-0.7692, -0.3186, 0.4738), (-0.8166, -0.1624, 0.4738), (-0.8326, 9.347e-07, 0.4738), (-0.8166, 0.1624, 0.4738), (-0.7692, 0.3186, 0.4738), (-0.6923, 0.4626, 0.4738), (-0.5887, 0.5887, 0.4738), (-0.4626, 0.6923, 0.4738), (-0.3186, 0.7692, 0.4738), (-0.1624, 0.8166, 0.4738)], [], [(0, 1, 3, 2), (2, 3, 5, 4), (4, 5, 7, 6), (6, 7, 9, 8), (8, 9, 11, 10), (10, 11, 13, 12), (12, 13, 15, 14), (14, 15, 17, 16), (16, 17, 19, 18), (18, 19, 21, 20), (20, 21, 23, 22), (22, 23, 25, 24), (24, 25, 27, 26), (26, 27, 29, 28), (28, 29, 31, 30), (30, 31, 33, 32), (32, 33, 35, 34), (34, 35, 37, 36), (36, 37, 39, 38), (38, 39, 41, 40), (40, 41, 43, 42), (42, 43, 45, 44), (44, 45, 47, 46), (46, 47, 49, 48), (48, 49, 51, 50), (50, 51, 53, 52), (52, 53, 55, 54), (54, 55, 57, 56), (56, 57, 59, 58), (58, 59, 61, 60), (3, 1, 63, 61, 59, 57, 55, 53, 51, 49, 47, 45, 43, 41, 39, 37, 35, 33, 31, 29, 27, 25, 23, 21, 19, 17, 15, 13, 11, 9, 7, 5), (60, 61, 63, 62), (62, 63, 1, 0), (8, 10, 69, 68), (75, 76, 108, 107), (26, 28, 78, 77), (44, 46, 87, 86), (0, 2, 65, 64), (62, 0, 64, 95), (18, 20, 74, 73), (36, 38, 83, 82), (54, 56, 92, 91), (10, 12, 70, 69), (28, 30, 79, 78), (46, 48, 88, 87), (2, 4, 66, 65), (20, 22, 75, 74), (38, 40, 84, 83), (56, 58, 93, 92), (12, 14, 71, 70), (30, 32, 80, 79), (48, 50, 89, 88), (4, 6, 67, 66), (22, 24, 76, 75), (40, 42, 85, 84), (58, 60, 94, 93), (14, 16, 72, 71), (32, 34, 81, 80), (50, 52, 90, 89), (6, 8, 68, 67), (24, 26, 77, 76), (42, 44, 86, 85), (60, 62, 95, 94), (16, 18, 73, 72), (34, 36, 82, 81), (52, 54, 91, 90), (96, 97, 98, 99, 100, 101, 102, 103, 104, 105, 106, 107, 108, 109, 110, 111, 112, 113, 114, 115, 116, 117, 118, 119, 120, 121, 122, 123, 124, 125, 126, 127), (89, 90, 122, 121), (76, 77, 109, 108), (90, 91, 123, 122), (77, 78, 110, 109), (64, 65, 97, 96), (91, 92, 124, 123), (78, 79, 111, 110), (65, 66, 98, 97), (92, 93, 125, 124), (79, 80, 112, 111), (66, 67, 99, 98), (93, 94, 126, 125), (80, 81, 113, 112), (67, 68, 100, 99), (94, 95, 127, 126), (81, 82, 114, 113), (68, 69, 101, 100), (95, 64, 96, 127), (82, 83, 115, 114), (69, 70, 102, 101), (83, 84, 116, 115), (70, 71, 103, 102), (84, 85, 117, 116), (71, 72, 104, 103), (85, 86, 118, 117), (72, 73, 105, 104), (86, 87, 119, 118), (73, 74, 106, 105), (87, 88, 120, 119), (74, 75, 107, 106), (88, 89, 121, 120)])
_uv = me_cylinder_009.uv_layers.new(name='UVMap')
_uv.uv.foreach_set('vector', [1.0, 0.5, 1.0, 1.0, 0.9688, 1.0, 0.9688, 0.5, 0.9688, 0.5, 0.9688, 1.0, 0.9375, 1.0, 0.9375, 0.5, 0.9375, 0.5, 0.9375, 1.0, 0.9062, 1.0, 0.9062, 0.5, 0.9062, 0.5, 0.9062, 1.0, 0.875, 1.0, 0.875, 0.5, 0.875, 0.5, 0.875, 1.0, 0.8438, 1.0, 0.8438, 0.5, 0.8438, 0.5, 0.8438, 1.0, 0.8125, 1.0, 0.8125, 0.5, 0.8125, 0.5, 0.8125, 1.0, 0.7812, 1.0, 0.7812, 0.5, 0.7812, 0.5, 0.7812, 1.0, 0.75, 1.0, 0.75, 0.5, 0.75, 0.5, 0.75, 1.0, 0.7188, 1.0, 0.7188, 0.5, 0.7188, 0.5, 0.7188, 1.0, 0.6875, 1.0, 0.6875, 0.5, 0.6875, 0.5, 0.6875, 1.0, 0.6562, 1.0, 0.6562, 0.5, 0.6562, 0.5, 0.6562, 1.0, 0.625, 1.0, 0.625, 0.5, 0.625, 0.5, 0.625, 1.0, 0.5938, 1.0, 0.5938, 0.5, 0.5938, 0.5, 0.5938, 1.0, 0.5625, 1.0, 0.5625, 0.5, 0.5625, 0.5, 0.5625, 1.0, 0.5312, 1.0, 0.5312, 0.5, 0.5312, 0.5, 0.5312, 1.0, 0.5, 1.0, 0.5, 0.5, 0.5, 0.5, 0.5, 1.0, 0.4688, 1.0, 0.4688, 0.5, 0.4688, 0.5, 0.4688, 1.0, 0.4375, 1.0, 0.4375, 0.5, 0.4375, 0.5, 0.4375, 1.0, 0.4062, 1.0, 0.4062, 0.5, 0.4062, 0.5, 0.4062, 1.0, 0.375, 1.0, 0.375, 0.5, 0.375, 0.5, 0.375, 1.0, 0.3438, 1.0, 0.3438, 0.5, 0.3438, 0.5, 0.3438, 1.0, 0.3125, 1.0, 0.3125, 0.5, 0.3125, 0.5, 0.3125, 1.0, 0.2812, 1.0, 0.2812, 0.5, 0.2812, 0.5, 0.2812, 1.0, 0.25, 1.0, 0.25, 0.5, 0.25, 0.5, 0.25, 1.0, 0.2188, 1.0, 0.2188, 0.5, 0.2188, 0.5, 0.2188, 1.0, 0.1875, 1.0, 0.1875, 0.5, 0.1875, 0.5, 0.1875, 1.0, 0.1562, 1.0, 0.1562, 0.5, 0.1562, 0.5, 0.1562, 1.0, 0.125, 1.0, 0.125, 0.5, 0.125, 0.5, 0.125, 1.0, 0.09375, 1.0, 0.09375, 0.5, 0.09375, 0.5, 0.09375, 1.0, 0.0625, 1.0, 0.0625, 0.5, 0.2968, 0.4854, 0.25, 0.49, 0.2032, 0.4854, 0.1582, 0.4717, 0.1167, 0.4496, 0.08029, 0.4197, 0.05045, 0.3833, 0.02827, 0.3418, 0.01461, 0.2968, 0.01, 0.25, 0.01461, 0.2032, 0.02827, 0.1582, 0.05045, 0.1167, 0.08029, 0.08029, 0.1167, 0.05045, 0.1582, 0.02827, 0.2032, 0.01461, 0.25, 0.01, 0.2968, 0.01461, 0.3418, 0.02827, 0.3833, 0.05045, 0.4197, 0.08029, 0.4496, 0.1167, 0.4717, 0.1582, 0.4854, 0.2032, 0.49, 0.25, 0.4854, 0.2968, 0.4717, 0.3418, 0.4496, 0.3833, 0.4197, 0.4197, 0.3833, 0.4496, 0.3418, 0.4717, 0.0625, 0.5, 0.0625, 1.0, 0.03125, 1.0, 0.03125, 0.5, 0.03125, 0.5, 0.03125, 1.0, 0.0, 1.0, 0.0, 0.5, 0.875, 0.5, 0.8438, 0.5, 0.8438, 0.5, 0.875, 0.5, 0.6562, 0.5, 0.625, 0.5, 0.625, 0.5, 0.6562, 0.5, 0.5938, 0.5, 0.5625, 0.5, 0.5625, 0.5, 0.5938, 0.5, 0.3125, 0.5, 0.2812, 0.5, 0.2812, 0.5, 0.3125, 0.5, 1.0, 0.5, 0.9688, 0.5, 0.9688, 0.5, 1.0, 0.5, 0.03125, 0.5, 0.0, 0.5, 0.0, 0.5, 0.03125, 0.5, 0.7188, 0.5, 0.6875, 0.5, 0.6875, 0.5, 0.7188, 0.5, 0.4375, 0.5, 0.4062, 0.5, 0.4062, 0.5, 0.4375, 0.5, 0.1562, 0.5, 0.125, 0.5, 0.125, 0.5, 0.1562, 0.5, 0.8438, 0.5, 0.8125, 0.5, 0.8125, 0.5, 0.8438, 0.5, 0.5625, 0.5, 0.5312, 0.5, 0.5312, 0.5, 0.5625, 0.5, 0.2812, 0.5, 0.25, 0.5, 0.25, 0.5, 0.2812, 0.5, 0.9688, 0.5, 0.9375, 0.5, 0.9375, 0.5, 0.9688, 0.5, 0.6875, 0.5, 0.6562, 0.5, 0.6562, 0.5, 0.6875, 0.5, 0.4062, 0.5, 0.375, 0.5, 0.375, 0.5, 0.4062, 0.5, 0.125, 0.5, 0.09375, 0.5, 0.09375, 0.5, 0.125, 0.5, 0.8125, 0.5, 0.7812, 0.5, 0.7812, 0.5, 0.8125, 0.5, 0.5312, 0.5, 0.5, 0.5, 0.5, 0.5, 0.5312, 0.5, 0.25, 0.5, 0.2188, 0.5, 0.2188, 0.5, 0.25, 0.5, 0.9375, 0.5, 0.9062, 0.5, 0.9062, 0.5, 0.9375, 0.5, 0.6562, 0.5, 0.625, 0.5, 0.625, 0.5, 0.6562, 0.5, 0.375, 0.5, 0.3438, 0.5, 0.3438, 0.5, 0.375, 0.5, 0.09375, 0.5, 0.0625, 0.5, 0.0625, 0.5, 0.09375, 0.5, 0.7812, 0.5, 0.75, 0.5, 0.75, 0.5, 0.7812, 0.5, 0.5, 0.5, 0.4688, 0.5, 0.4688, 0.5, 0.5, 0.5, 0.2188, 0.5, 0.1875, 0.5, 0.1875, 0.5, 0.2188, 0.5, 0.9062, 0.5, 0.875, 0.5, 0.875, 0.5, 0.9062, 0.5, 0.625, 0.5, 0.5938, 0.5, 0.5938, 0.5, 0.625, 0.5, 0.3438, 0.5, 0.3125, 0.5, 0.3125, 0.5, 0.3438, 0.5, 0.0625, 0.5, 0.03125, 0.5, 0.03125, 0.5, 0.0625, 0.5, 0.75, 0.5, 0.7188, 0.5, 0.7188, 0.5, 0.75, 0.5, 0.4688, 0.5, 0.4375, 0.5, 0.4375, 0.5, 0.4688, 0.5, 0.1875, 0.5, 0.1562, 0.5, 0.1562, 0.5, 0.1875, 0.5, 0.75, 0.49, 0.7968, 0.4854, 0.8418, 0.4717, 0.8833, 0.4496, 0.9197, 0.4197, 0.9496, 0.3833, 0.9717, 0.3418, 0.9854, 0.2968, 0.99, 0.25, 0.9854, 0.2032, 0.9717, 0.1582, 0.9496, 0.1167, 0.9197, 0.08029, 0.8833, 0.05045, 0.8418, 0.02827, 0.7968, 0.01461, 0.75, 0.01, 0.7032, 0.01461, 0.6582, 0.02827, 0.6167, 0.05045, 0.5803, 0.08029, 0.5504, 0.1167, 0.5283, 0.1582, 0.5146, 0.2032, 0.51, 0.25, 0.5146, 0.2968, 0.5283, 0.3418, 0.5504, 0.3833, 0.5803, 0.4197, 0.6167, 0.4496, 0.6582, 0.4717, 0.7032, 0.4854, 0.2188, 0.5, 0.1875, 0.5, 0.1875, 0.5, 0.2188, 0.5, 0.625, 0.5, 0.5938, 0.5, 0.5938, 0.5, 0.625, 0.5, 0.1875, 0.5, 0.1562, 0.5, 0.1562, 0.5, 0.1875, 0.5, 0.5938, 0.5, 0.5625, 0.5, 0.5625, 0.5, 0.5938, 0.5, 1.0, 0.5, 0.9688, 0.5, 0.9688, 0.5, 1.0, 0.5, 0.1562, 0.5, 0.125, 0.5, 0.125, 0.5, 0.1562, 0.5, 0.5625, 0.5, 0.5312, 0.5, 0.5312, 0.5, 0.5625, 0.5, 0.9688, 0.5, 0.9375, 0.5, 0.9375, 0.5, 0.9688, 0.5, 0.125, 0.5, 0.09375, 0.5, 0.09375, 0.5, 0.125, 0.5, 0.5312, 0.5, 0.5, 0.5, 0.5, 0.5, 0.5312, 0.5, 0.9375, 0.5, 0.9062, 0.5, 0.9062, 0.5, 0.9375, 0.5, 0.09375, 0.5, 0.0625, 0.5, 0.0625, 0.5, 0.09375, 0.5, 0.5, 0.5, 0.4688, 0.5, 0.4688, 0.5, 0.5, 0.5, 0.9062, 0.5, 0.875, 0.5, 0.875, 0.5, 0.9062, 0.5, 0.0625, 0.5, 0.03125, 0.5, 0.03125, 0.5, 0.0625, 0.5, 0.4688, 0.5, 0.4375, 0.5, 0.4375, 0.5, 0.4688, 0.5, 0.875, 0.5, 0.8438, 0.5, 0.8438, 0.5, 0.875, 0.5, 0.03125, 0.5, 0.0, 0.5, 0.0, 0.5, 0.03125, 0.5, 0.4375, 0.5, 0.4062, 0.5, 0.4062, 0.5, 0.4375, 0.5, 0.8438, 0.5, 0.8125, 0.5, 0.8125, 0.5, 0.8438, 0.5, 0.4062, 0.5, 0.375, 0.5, 0.375, 0.5, 0.4062, 0.5, 0.8125, 0.5, 0.7812, 0.5, 0.7812, 0.5, 0.8125, 0.5, 0.375, 0.5, 0.3438, 0.5, 0.3438, 0.5, 0.375, 0.5, 0.7812, 0.5, 0.75, 0.5, 0.75, 0.5, 0.7812, 0.5, 0.3438, 0.5, 0.3125, 0.5, 0.3125, 0.5, 0.3438, 0.5, 0.75, 0.5, 0.7188, 0.5, 0.7188, 0.5, 0.75, 0.5, 0.3125, 0.5, 0.2812, 0.5, 0.2812, 0.5, 0.3125, 0.5, 0.7188, 0.5, 0.6875, 0.5, 0.6875, 0.5, 0.7188, 0.5, 0.2812, 0.5, 0.25, 0.5, 0.25, 0.5, 0.2812, 0.5, 0.6875, 0.5, 0.6562, 0.5, 0.6562, 0.5, 0.6875, 0.5, 0.25, 0.5, 0.2188, 0.5, 0.2188, 0.5, 0.25, 0.5])
me_cylinder_009.use_remesh_preserve_volume = False
me_cylinder_009.use_remesh_preserve_attributes = False
me_cylinder_009.use_mirror_vertex_groups = False
me_cylinder_009.update()
me_cylinder_010 = bpy.data.meshes.new('Cylinder.010')
me_cylinder_010.from_pydata([(0.0, 1.0, -1.0), (0.0, 1.0, 1.0), (0.1951, 0.9808, -1.0), (0.1951, 0.9808, 1.0), (0.3827, 0.9239, -1.0), (0.3827, 0.9239, 1.0), (0.5556, 0.8315, -1.0), (0.5556, 0.8315, 1.0), (0.7071, 0.7071, -1.0), (0.7071, 0.7071, 1.0), (0.8315, 0.5556, -1.0), (0.8315, 0.5556, 1.0), (0.9239, 0.3827, -1.0), (0.9239, 0.3827, 1.0), (0.9808, 0.1951, -1.0), (0.9808, 0.1951, 1.0), (1.0, 7.55e-08, -1.0), (1.0, 7.55e-08, 1.0), (0.9808, -0.1951, -1.0), (0.9808, -0.1951, 1.0), (0.9239, -0.3827, -1.0), (0.9239, -0.3827, 1.0), (0.8315, -0.5556, -1.0), (0.8315, -0.5556, 1.0), (0.7071, -0.7071, -1.0), (0.7071, -0.7071, 1.0), (0.5556, -0.8315, -1.0), (0.5556, -0.8315, 1.0), (0.3827, -0.9239, -1.0), (0.3827, -0.9239, 1.0), (0.1951, -0.9808, -1.0), (0.1951, -0.9808, 1.0), (-3.258e-07, -1.0, -1.0), (-3.258e-07, -1.0, 1.0), (-0.1951, -0.9808, -1.0), (-0.1951, -0.9808, 1.0), (-0.3827, -0.9239, -1.0), (-0.3827, -0.9239, 1.0), (-0.5556, -0.8315, -1.0), (-0.5556, -0.8315, 1.0), (-0.7071, -0.7071, -1.0), (-0.7071, -0.7071, 1.0), (-0.8315, -0.5556, -1.0), (-0.8315, -0.5556, 1.0), (-0.9239, -0.3827, -1.0), (-0.9239, -0.3827, 1.0), (-0.9808, -0.1951, -1.0), (-0.9808, -0.1951, 1.0), (-1.0, 9.656e-07, -1.0), (-1.0, 9.656e-07, 1.0), (-0.9808, 0.1951, -1.0), (-0.9808, 0.1951, 1.0), (-0.9239, 0.3827, -1.0), (-0.9239, 0.3827, 1.0), (-0.8315, 0.5556, -1.0), (-0.8315, 0.5556, 1.0), (-0.7071, 0.7071, -1.0), (-0.7071, 0.7071, 1.0), (-0.5556, 0.8315, -1.0), (-0.5556, 0.8315, 1.0), (-0.3827, 0.9239, -1.0), (-0.3827, 0.9239, 1.0), (-0.1951, 0.9808, -1.0), (-0.1951, 0.9808, 1.0)], [], [(0, 1, 3, 2), (2, 3, 5, 4), (4, 5, 7, 6), (6, 7, 9, 8), (8, 9, 11, 10), (10, 11, 13, 12), (12, 13, 15, 14), (14, 15, 17, 16), (16, 17, 19, 18), (18, 19, 21, 20), (20, 21, 23, 22), (22, 23, 25, 24), (24, 25, 27, 26), (26, 27, 29, 28), (28, 29, 31, 30), (30, 31, 33, 32), (32, 33, 35, 34), (34, 35, 37, 36), (36, 37, 39, 38), (38, 39, 41, 40), (40, 41, 43, 42), (42, 43, 45, 44), (44, 45, 47, 46), (46, 47, 49, 48), (48, 49, 51, 50), (50, 51, 53, 52), (52, 53, 55, 54), (54, 55, 57, 56), (56, 57, 59, 58), (58, 59, 61, 60), (3, 1, 63, 61, 59, 57, 55, 53, 51, 49, 47, 45, 43, 41, 39, 37, 35, 33, 31, 29, 27, 25, 23, 21, 19, 17, 15, 13, 11, 9, 7, 5), (60, 61, 63, 62), (62, 63, 1, 0), (0, 2, 4, 6, 8, 10, 12, 14, 16, 18, 20, 22, 24, 26, 28, 30, 32, 34, 36, 38, 40, 42, 44, 46, 48, 50, 52, 54, 56, 58, 60, 62)])
_uv = me_cylinder_010.uv_layers.new(name='UVMap')
_uv.uv.foreach_set('vector', [1.0, 0.5, 1.0, 1.0, 0.9688, 1.0, 0.9688, 0.5, 0.9688, 0.5, 0.9688, 1.0, 0.9375, 1.0, 0.9375, 0.5, 0.9375, 0.5, 0.9375, 1.0, 0.9062, 1.0, 0.9062, 0.5, 0.9062, 0.5, 0.9062, 1.0, 0.875, 1.0, 0.875, 0.5, 0.875, 0.5, 0.875, 1.0, 0.8438, 1.0, 0.8438, 0.5, 0.8438, 0.5, 0.8438, 1.0, 0.8125, 1.0, 0.8125, 0.5, 0.8125, 0.5, 0.8125, 1.0, 0.7812, 1.0, 0.7812, 0.5, 0.7812, 0.5, 0.7812, 1.0, 0.75, 1.0, 0.75, 0.5, 0.75, 0.5, 0.75, 1.0, 0.7188, 1.0, 0.7188, 0.5, 0.7188, 0.5, 0.7188, 1.0, 0.6875, 1.0, 0.6875, 0.5, 0.6875, 0.5, 0.6875, 1.0, 0.6562, 1.0, 0.6562, 0.5, 0.6562, 0.5, 0.6562, 1.0, 0.625, 1.0, 0.625, 0.5, 0.625, 0.5, 0.625, 1.0, 0.5938, 1.0, 0.5938, 0.5, 0.5938, 0.5, 0.5938, 1.0, 0.5625, 1.0, 0.5625, 0.5, 0.5625, 0.5, 0.5625, 1.0, 0.5312, 1.0, 0.5312, 0.5, 0.5312, 0.5, 0.5312, 1.0, 0.5, 1.0, 0.5, 0.5, 0.5, 0.5, 0.5, 1.0, 0.4688, 1.0, 0.4688, 0.5, 0.4688, 0.5, 0.4688, 1.0, 0.4375, 1.0, 0.4375, 0.5, 0.4375, 0.5, 0.4375, 1.0, 0.4062, 1.0, 0.4062, 0.5, 0.4062, 0.5, 0.4062, 1.0, 0.375, 1.0, 0.375, 0.5, 0.375, 0.5, 0.375, 1.0, 0.3438, 1.0, 0.3438, 0.5, 0.3438, 0.5, 0.3438, 1.0, 0.3125, 1.0, 0.3125, 0.5, 0.3125, 0.5, 0.3125, 1.0, 0.2812, 1.0, 0.2812, 0.5, 0.2812, 0.5, 0.2812, 1.0, 0.25, 1.0, 0.25, 0.5, 0.25, 0.5, 0.25, 1.0, 0.2188, 1.0, 0.2188, 0.5, 0.2188, 0.5, 0.2188, 1.0, 0.1875, 1.0, 0.1875, 0.5, 0.1875, 0.5, 0.1875, 1.0, 0.1562, 1.0, 0.1562, 0.5, 0.1562, 0.5, 0.1562, 1.0, 0.125, 1.0, 0.125, 0.5, 0.125, 0.5, 0.125, 1.0, 0.09375, 1.0, 0.09375, 0.5, 0.09375, 0.5, 0.09375, 1.0, 0.0625, 1.0, 0.0625, 0.5, 0.2968, 0.4854, 0.25, 0.49, 0.2032, 0.4854, 0.1582, 0.4717, 0.1167, 0.4496, 0.08029, 0.4197, 0.05045, 0.3833, 0.02827, 0.3418, 0.01461, 0.2968, 0.01, 0.25, 0.01461, 0.2032, 0.02827, 0.1582, 0.05045, 0.1167, 0.08029, 0.08029, 0.1167, 0.05045, 0.1582, 0.02827, 0.2032, 0.01461, 0.25, 0.01, 0.2968, 0.01461, 0.3418, 0.02827, 0.3833, 0.05045, 0.4197, 0.08029, 0.4496, 0.1167, 0.4717, 0.1582, 0.4854, 0.2032, 0.49, 0.25, 0.4854, 0.2968, 0.4717, 0.3418, 0.4496, 0.3833, 0.4197, 0.4197, 0.3833, 0.4496, 0.3418, 0.4717, 0.0625, 0.5, 0.0625, 1.0, 0.03125, 1.0, 0.03125, 0.5, 0.03125, 0.5, 0.03125, 1.0, 0.0, 1.0, 0.0, 0.5, 0.75, 0.49, 0.7968, 0.4854, 0.8418, 0.4717, 0.8833, 0.4496, 0.9197, 0.4197, 0.9496, 0.3833, 0.9717, 0.3418, 0.9854, 0.2968, 0.99, 0.25, 0.9854, 0.2032, 0.9717, 0.1582, 0.9496, 0.1167, 0.9197, 0.08029, 0.8833, 0.05045, 0.8418, 0.02827, 0.7968, 0.01461, 0.75, 0.01, 0.7032, 0.01461, 0.6582, 0.02827, 0.6167, 0.05045, 0.5803, 0.08029, 0.5504, 0.1167, 0.5283, 0.1582, 0.5146, 0.2032, 0.51, 0.25, 0.5146, 0.2968, 0.5283, 0.3418, 0.5504, 0.3833, 0.5803, 0.4197, 0.6167, 0.4496, 0.6582, 0.4717, 0.7032, 0.4854])
me_cylinder_010.use_remesh_preserve_volume = False
me_cylinder_010.use_remesh_preserve_attributes = False
me_cylinder_010.use_mirror_vertex_groups = False
me_cylinder_010.update()
me_cylinder_012 = bpy.data.meshes.new('Cylinder.012')
me_cylinder_012.from_pydata([(0.0, 1.0, -1.0), (0.0, 1.0, 1.0), (0.1951, 0.9808, -1.0), (0.1951, 0.9808, 1.0), (0.3827, 0.9239, -1.0), (0.3827, 0.9239, 1.0), (0.5556, 0.8315, -1.0), (0.5556, 0.8315, 1.0), (0.7071, 0.7071, -1.0), (0.7071, 0.7071, 1.0), (0.8315, 0.5556, -1.0), (0.8315, 0.5556, 1.0), (0.9239, 0.3827, -1.0), (0.9239, 0.3827, 1.0), (0.9808, 0.1951, -1.0), (0.9808, 0.1951, 1.0), (1.0, 7.55e-08, -1.0), (1.0, 7.55e-08, 1.0), (0.9808, -0.1951, -1.0), (0.9808, -0.1951, 1.0), (0.9239, -0.3827, -1.0), (0.9239, -0.3827, 1.0), (0.8315, -0.5556, -1.0), (0.8315, -0.5556, 1.0), (0.7071, -0.7071, -1.0), (0.7071, -0.7071, 1.0), (0.5556, -0.8315, -1.0), (0.5556, -0.8315, 1.0), (0.3827, -0.9239, -1.0), (0.3827, -0.9239, 1.0), (0.1951, -0.9808, -1.0), (0.1951, -0.9808, 1.0), (-3.258e-07, -1.0, -1.0), (-3.258e-07, -1.0, 1.0), (-0.1951, -0.9808, -1.0), (-0.1951, -0.9808, 1.0), (-0.3827, -0.9239, -1.0), (-0.3827, -0.9239, 1.0), (-0.5556, -0.8315, -1.0), (-0.5556, -0.8315, 1.0), (-0.7071, -0.7071, -1.0), (-0.7071, -0.7071, 1.0), (-0.8315, -0.5556, -1.0), (-0.8315, -0.5556, 1.0), (-0.9239, -0.3827, -1.0), (-0.9239, -0.3827, 1.0), (-0.9808, -0.1951, -1.0), (-0.9808, -0.1951, 1.0), (-1.0, 9.656e-07, -1.0), (-1.0, 9.656e-07, 1.0), (-0.9808, 0.1951, -1.0), (-0.9808, 0.1951, 1.0), (-0.9239, 0.3827, -1.0), (-0.9239, 0.3827, 1.0), (-0.8315, 0.5556, -1.0), (-0.8315, 0.5556, 1.0), (-0.7071, 0.7071, -1.0), (-0.7071, 0.7071, 1.0), (-0.5556, 0.8315, -1.0), (-0.5556, 0.8315, 1.0), (-0.3827, 0.9239, -1.0), (-0.3827, 0.9239, 1.0), (-0.1951, 0.9808, -1.0), (-0.1951, 0.9808, 1.0)], [], [(0, 1, 3, 2), (2, 3, 5, 4), (4, 5, 7, 6), (6, 7, 9, 8), (8, 9, 11, 10), (10, 11, 13, 12), (12, 13, 15, 14), (14, 15, 17, 16), (16, 17, 19, 18), (18, 19, 21, 20), (20, 21, 23, 22), (22, 23, 25, 24), (24, 25, 27, 26), (26, 27, 29, 28), (28, 29, 31, 30), (30, 31, 33, 32), (32, 33, 35, 34), (34, 35, 37, 36), (36, 37, 39, 38), (38, 39, 41, 40), (40, 41, 43, 42), (42, 43, 45, 44), (44, 45, 47, 46), (46, 47, 49, 48), (48, 49, 51, 50), (50, 51, 53, 52), (52, 53, 55, 54), (54, 55, 57, 56), (56, 57, 59, 58), (58, 59, 61, 60), (3, 1, 63, 61, 59, 57, 55, 53, 51, 49, 47, 45, 43, 41, 39, 37, 35, 33, 31, 29, 27, 25, 23, 21, 19, 17, 15, 13, 11, 9, 7, 5), (60, 61, 63, 62), (62, 63, 1, 0), (0, 2, 4, 6, 8, 10, 12, 14, 16, 18, 20, 22, 24, 26, 28, 30, 32, 34, 36, 38, 40, 42, 44, 46, 48, 50, 52, 54, 56, 58, 60, 62)])
_uv = me_cylinder_012.uv_layers.new(name='UVMap')
_uv.uv.foreach_set('vector', [1.0, 0.5, 1.0, 1.0, 0.9688, 1.0, 0.9688, 0.5, 0.9688, 0.5, 0.9688, 1.0, 0.9375, 1.0, 0.9375, 0.5, 0.9375, 0.5, 0.9375, 1.0, 0.9062, 1.0, 0.9062, 0.5, 0.9062, 0.5, 0.9062, 1.0, 0.875, 1.0, 0.875, 0.5, 0.875, 0.5, 0.875, 1.0, 0.8438, 1.0, 0.8438, 0.5, 0.8438, 0.5, 0.8438, 1.0, 0.8125, 1.0, 0.8125, 0.5, 0.8125, 0.5, 0.8125, 1.0, 0.7812, 1.0, 0.7812, 0.5, 0.7812, 0.5, 0.7812, 1.0, 0.75, 1.0, 0.75, 0.5, 0.75, 0.5, 0.75, 1.0, 0.7188, 1.0, 0.7188, 0.5, 0.7188, 0.5, 0.7188, 1.0, 0.6875, 1.0, 0.6875, 0.5, 0.6875, 0.5, 0.6875, 1.0, 0.6562, 1.0, 0.6562, 0.5, 0.6562, 0.5, 0.6562, 1.0, 0.625, 1.0, 0.625, 0.5, 0.625, 0.5, 0.625, 1.0, 0.5938, 1.0, 0.5938, 0.5, 0.5938, 0.5, 0.5938, 1.0, 0.5625, 1.0, 0.5625, 0.5, 0.5625, 0.5, 0.5625, 1.0, 0.5312, 1.0, 0.5312, 0.5, 0.5312, 0.5, 0.5312, 1.0, 0.5, 1.0, 0.5, 0.5, 0.5, 0.5, 0.5, 1.0, 0.4688, 1.0, 0.4688, 0.5, 0.4688, 0.5, 0.4688, 1.0, 0.4375, 1.0, 0.4375, 0.5, 0.4375, 0.5, 0.4375, 1.0, 0.4062, 1.0, 0.4062, 0.5, 0.4062, 0.5, 0.4062, 1.0, 0.375, 1.0, 0.375, 0.5, 0.375, 0.5, 0.375, 1.0, 0.3438, 1.0, 0.3438, 0.5, 0.3438, 0.5, 0.3438, 1.0, 0.3125, 1.0, 0.3125, 0.5, 0.3125, 0.5, 0.3125, 1.0, 0.2812, 1.0, 0.2812, 0.5, 0.2812, 0.5, 0.2812, 1.0, 0.25, 1.0, 0.25, 0.5, 0.25, 0.5, 0.25, 1.0, 0.2188, 1.0, 0.2188, 0.5, 0.2188, 0.5, 0.2188, 1.0, 0.1875, 1.0, 0.1875, 0.5, 0.1875, 0.5, 0.1875, 1.0, 0.1562, 1.0, 0.1562, 0.5, 0.1562, 0.5, 0.1562, 1.0, 0.125, 1.0, 0.125, 0.5, 0.125, 0.5, 0.125, 1.0, 0.09375, 1.0, 0.09375, 0.5, 0.09375, 0.5, 0.09375, 1.0, 0.0625, 1.0, 0.0625, 0.5, 0.2968, 0.4854, 0.25, 0.49, 0.2032, 0.4854, 0.1582, 0.4717, 0.1167, 0.4496, 0.08029, 0.4197, 0.05045, 0.3833, 0.02827, 0.3418, 0.01461, 0.2968, 0.01, 0.25, 0.01461, 0.2032, 0.02827, 0.1582, 0.05045, 0.1167, 0.08029, 0.08029, 0.1167, 0.05045, 0.1582, 0.02827, 0.2032, 0.01461, 0.25, 0.01, 0.2968, 0.01461, 0.3418, 0.02827, 0.3833, 0.05045, 0.4197, 0.08029, 0.4496, 0.1167, 0.4717, 0.1582, 0.4854, 0.2032, 0.49, 0.25, 0.4854, 0.2968, 0.4717, 0.3418, 0.4496, 0.3833, 0.4197, 0.4197, 0.3833, 0.4496, 0.3418, 0.4717, 0.0625, 0.5, 0.0625, 1.0, 0.03125, 1.0, 0.03125, 0.5, 0.03125, 0.5, 0.03125, 1.0, 0.0, 1.0, 0.0, 0.5, 0.75, 0.49, 0.7968, 0.4854, 0.8418, 0.4717, 0.8833, 0.4496, 0.9197, 0.4197, 0.9496, 0.3833, 0.9717, 0.3418, 0.9854, 0.2968, 0.99, 0.25, 0.9854, 0.2032, 0.9717, 0.1582, 0.9496, 0.1167, 0.9197, 0.08029, 0.8833, 0.05045, 0.8418, 0.02827, 0.7968, 0.01461, 0.75, 0.01, 0.7032, 0.01461, 0.6582, 0.02827, 0.6167, 0.05045, 0.5803, 0.08029, 0.5504, 0.1167, 0.5283, 0.1582, 0.5146, 0.2032, 0.51, 0.25, 0.5146, 0.2968, 0.5283, 0.3418, 0.5504, 0.3833, 0.5803, 0.4197, 0.6167, 0.4496, 0.6582, 0.4717, 0.7032, 0.4854])
me_cylinder_012.use_remesh_preserve_volume = False
me_cylinder_012.use_remesh_preserve_attributes = False
me_cylinder_012.use_mirror_vertex_groups = False
me_cylinder_012.update()
me_cylinder_013 = bpy.data.meshes.new('Cylinder.013')
me_cylinder_013.from_pydata([(0.0, 1.0, -1.0), (0.0, 1.0, 1.0), (0.1951, 0.9808, -1.0), (0.1951, 0.9808, 1.0), (0.3827, 0.9239, -1.0), (0.3827, 0.9239, 1.0), (0.5556, 0.8315, -1.0), (0.5556, 0.8315, 1.0), (0.7071, 0.7071, -1.0), (0.7071, 0.7071, 1.0), (0.8315, 0.5556, -1.0), (0.8315, 0.5556, 1.0), (0.9239, 0.3827, -1.0), (0.9239, 0.3827, 1.0), (0.9808, 0.1951, -1.0), (0.9808, 0.1951, 1.0), (1.0, 7.55e-08, -1.0), (1.0, 7.55e-08, 1.0), (0.9808, -0.1951, -1.0), (0.9808, -0.1951, 1.0), (0.9239, -0.3827, -1.0), (0.9239, -0.3827, 1.0), (0.8315, -0.5556, -1.0), (0.8315, -0.5556, 1.0), (0.7071, -0.7071, -1.0), (0.7071, -0.7071, 1.0), (0.5556, -0.8315, -1.0), (0.5556, -0.8315, 1.0), (0.3827, -0.9239, -1.0), (0.3827, -0.9239, 1.0), (0.1951, -0.9808, -1.0), (0.1951, -0.9808, 1.0), (-3.258e-07, -1.0, -1.0), (-3.258e-07, -1.0, 1.0), (-0.1951, -0.9808, -1.0), (-0.1951, -0.9808, 1.0), (-0.3827, -0.9239, -1.0), (-0.3827, -0.9239, 1.0), (-0.5556, -0.8315, -1.0), (-0.5556, -0.8315, 1.0), (-0.7071, -0.7071, -1.0), (-0.7071, -0.7071, 1.0), (-0.8315, -0.5556, -1.0), (-0.8315, -0.5556, 1.0), (-0.9239, -0.3827, -1.0), (-0.9239, -0.3827, 1.0), (-0.9808, -0.1951, -1.0), (-0.9808, -0.1951, 1.0), (-1.0, 9.656e-07, -1.0), (-1.0, 9.656e-07, 1.0), (-0.9808, 0.1951, -1.0), (-0.9808, 0.1951, 1.0), (-0.9239, 0.3827, -1.0), (-0.9239, 0.3827, 1.0), (-0.8315, 0.5556, -1.0), (-0.8315, 0.5556, 1.0), (-0.7071, 0.7071, -1.0), (-0.7071, 0.7071, 1.0), (-0.5556, 0.8315, -1.0), (-0.5556, 0.8315, 1.0), (-0.3827, 0.9239, -1.0), (-0.3827, 0.9239, 1.0), (-0.1951, 0.9808, -1.0), (-0.1951, 0.9808, 1.0)], [], [(0, 1, 3, 2), (2, 3, 5, 4), (4, 5, 7, 6), (6, 7, 9, 8), (8, 9, 11, 10), (10, 11, 13, 12), (12, 13, 15, 14), (14, 15, 17, 16), (16, 17, 19, 18), (18, 19, 21, 20), (20, 21, 23, 22), (22, 23, 25, 24), (24, 25, 27, 26), (26, 27, 29, 28), (28, 29, 31, 30), (30, 31, 33, 32), (32, 33, 35, 34), (34, 35, 37, 36), (36, 37, 39, 38), (38, 39, 41, 40), (40, 41, 43, 42), (42, 43, 45, 44), (44, 45, 47, 46), (46, 47, 49, 48), (48, 49, 51, 50), (50, 51, 53, 52), (52, 53, 55, 54), (54, 55, 57, 56), (56, 57, 59, 58), (58, 59, 61, 60), (3, 1, 63, 61, 59, 57, 55, 53, 51, 49, 47, 45, 43, 41, 39, 37, 35, 33, 31, 29, 27, 25, 23, 21, 19, 17, 15, 13, 11, 9, 7, 5), (60, 61, 63, 62), (62, 63, 1, 0), (0, 2, 4, 6, 8, 10, 12, 14, 16, 18, 20, 22, 24, 26, 28, 30, 32, 34, 36, 38, 40, 42, 44, 46, 48, 50, 52, 54, 56, 58, 60, 62)])
_uv = me_cylinder_013.uv_layers.new(name='UVMap')
_uv.uv.foreach_set('vector', [1.0, 0.5, 1.0, 1.0, 0.9688, 1.0, 0.9688, 0.5, 0.9688, 0.5, 0.9688, 1.0, 0.9375, 1.0, 0.9375, 0.5, 0.9375, 0.5, 0.9375, 1.0, 0.9062, 1.0, 0.9062, 0.5, 0.9062, 0.5, 0.9062, 1.0, 0.875, 1.0, 0.875, 0.5, 0.875, 0.5, 0.875, 1.0, 0.8438, 1.0, 0.8438, 0.5, 0.8438, 0.5, 0.8438, 1.0, 0.8125, 1.0, 0.8125, 0.5, 0.8125, 0.5, 0.8125, 1.0, 0.7812, 1.0, 0.7812, 0.5, 0.7812, 0.5, 0.7812, 1.0, 0.75, 1.0, 0.75, 0.5, 0.75, 0.5, 0.75, 1.0, 0.7188, 1.0, 0.7188, 0.5, 0.7188, 0.5, 0.7188, 1.0, 0.6875, 1.0, 0.6875, 0.5, 0.6875, 0.5, 0.6875, 1.0, 0.6562, 1.0, 0.6562, 0.5, 0.6562, 0.5, 0.6562, 1.0, 0.625, 1.0, 0.625, 0.5, 0.625, 0.5, 0.625, 1.0, 0.5938, 1.0, 0.5938, 0.5, 0.5938, 0.5, 0.5938, 1.0, 0.5625, 1.0, 0.5625, 0.5, 0.5625, 0.5, 0.5625, 1.0, 0.5312, 1.0, 0.5312, 0.5, 0.5312, 0.5, 0.5312, 1.0, 0.5, 1.0, 0.5, 0.5, 0.5, 0.5, 0.5, 1.0, 0.4688, 1.0, 0.4688, 0.5, 0.4688, 0.5, 0.4688, 1.0, 0.4375, 1.0, 0.4375, 0.5, 0.4375, 0.5, 0.4375, 1.0, 0.4062, 1.0, 0.4062, 0.5, 0.4062, 0.5, 0.4062, 1.0, 0.375, 1.0, 0.375, 0.5, 0.375, 0.5, 0.375, 1.0, 0.3438, 1.0, 0.3438, 0.5, 0.3438, 0.5, 0.3438, 1.0, 0.3125, 1.0, 0.3125, 0.5, 0.3125, 0.5, 0.3125, 1.0, 0.2812, 1.0, 0.2812, 0.5, 0.2812, 0.5, 0.2812, 1.0, 0.25, 1.0, 0.25, 0.5, 0.25, 0.5, 0.25, 1.0, 0.2188, 1.0, 0.2188, 0.5, 0.2188, 0.5, 0.2188, 1.0, 0.1875, 1.0, 0.1875, 0.5, 0.1875, 0.5, 0.1875, 1.0, 0.1562, 1.0, 0.1562, 0.5, 0.1562, 0.5, 0.1562, 1.0, 0.125, 1.0, 0.125, 0.5, 0.125, 0.5, 0.125, 1.0, 0.09375, 1.0, 0.09375, 0.5, 0.09375, 0.5, 0.09375, 1.0, 0.0625, 1.0, 0.0625, 0.5, 0.2968, 0.4854, 0.25, 0.49, 0.2032, 0.4854, 0.1582, 0.4717, 0.1167, 0.4496, 0.08029, 0.4197, 0.05045, 0.3833, 0.02827, 0.3418, 0.01461, 0.2968, 0.01, 0.25, 0.01461, 0.2032, 0.02827, 0.1582, 0.05045, 0.1167, 0.08029, 0.08029, 0.1167, 0.05045, 0.1582, 0.02827, 0.2032, 0.01461, 0.25, 0.01, 0.2968, 0.01461, 0.3418, 0.02827, 0.3833, 0.05045, 0.4197, 0.08029, 0.4496, 0.1167, 0.4717, 0.1582, 0.4854, 0.2032, 0.49, 0.25, 0.4854, 0.2968, 0.4717, 0.3418, 0.4496, 0.3833, 0.4197, 0.4197, 0.3833, 0.4496, 0.3418, 0.4717, 0.0625, 0.5, 0.0625, 1.0, 0.03125, 1.0, 0.03125, 0.5, 0.03125, 0.5, 0.03125, 1.0, 0.0, 1.0, 0.0, 0.5, 0.75, 0.49, 0.7968, 0.4854, 0.8418, 0.4717, 0.8833, 0.4496, 0.9197, 0.4197, 0.9496, 0.3833, 0.9717, 0.3418, 0.9854, 0.2968, 0.99, 0.25, 0.9854, 0.2032, 0.9717, 0.1582, 0.9496, 0.1167, 0.9197, 0.08029, 0.8833, 0.05045, 0.8418, 0.02827, 0.7968, 0.01461, 0.75, 0.01, 0.7032, 0.01461, 0.6582, 0.02827, 0.6167, 0.05045, 0.5803, 0.08029, 0.5504, 0.1167, 0.5283, 0.1582, 0.5146, 0.2032, 0.51, 0.25, 0.5146, 0.2968, 0.5283, 0.3418, 0.5504, 0.3833, 0.5803, 0.4197, 0.6167, 0.4496, 0.6582, 0.4717, 0.7032, 0.4854])
me_cylinder_013.use_remesh_preserve_volume = False
me_cylinder_013.use_remesh_preserve_attributes = False
me_cylinder_013.use_mirror_vertex_groups = False
me_cylinder_013.update()

# ---- objects
ob_cylinder_001 = bpy.data.objects.new('Cylinder.001', me_cylinder_001)
ob_cube_015 = bpy.data.objects.new('Cube.015', me_cube_026)
ob_cube_016 = bpy.data.objects.new('Cube.016', me_cube_027)
ob_cube_000 = bpy.data.objects.new('Cube.000', me_cube_031)
ob_cube_001 = bpy.data.objects.new('Cube.001', me_cube_032)
ob_cube_002 = bpy.data.objects.new('Cube.002', me_cube_033)
ob_cube_003 = bpy.data.objects.new('Cube.003', me_cube_034)
ob_cube_004 = bpy.data.objects.new('Cube.004', me_cube_035)
ob_cube_007 = bpy.data.objects.new('Cube.007', me_cube_038)
ob_cylinder_000 = bpy.data.objects.new('Cylinder.000', me_cylinder_009)
ob_cylinder_006 = bpy.data.objects.new('Cylinder.006', me_cylinder_010)
ob_cylinder_008 = bpy.data.objects.new('Cylinder.008', me_cylinder_012)
ob_cylinder_002 = bpy.data.objects.new('Cylinder.002', me_cylinder_013)

# ---- transforms, parenting, visibility, modifiers, constraints
ob_cylinder_001.location = (-1.414e-07, -0.572, -0.7406)
ob_cylinder_001.rotation_euler = (3.142, 4.712, 0.0)
ob_cylinder_001.scale = (0.1869, 0.1869, 1.104)
ob_cylinder_001.lineart.crease_threshold = 0.0
ob_cube_015.location = (-0.5, -0.04819, 0.4741)
ob_cube_015.rotation_euler = (0.0, -0.0, 3.142)
ob_cube_015.scale = (-0.2036, 0.1232, 1.0)
ob_cube_015.lock_rotations_4d = False
ob_cube_015.empty_display_type = 'ARROWS'
ob_cube_015.lineart.crease_threshold = 0.0
ob_cube_016.location = (0.5, -0.04819, 0.4741)
ob_cube_016.rotation_euler = (0.0, -0.0, 3.142)
ob_cube_016.scale = (-0.2036, 0.1232, 1.0)
ob_cube_016.lock_rotations_4d = False
ob_cube_016.empty_display_type = 'ARROWS'
ob_cube_016.lineart.crease_threshold = 0.0
ob_cube_000.location = (-0.08222, -0.2967, 0.508)
ob_cube_000.rotation_euler = (0.0, 0.0, 6.283)
ob_cube_000.scale = (1.0, 0.1985, 1.0)
ob_cube_000.lineart.crease_threshold = 0.0
ob_cube_001.location = (0.08222, -0.2967, 0.508)
ob_cube_001.rotation_euler = (0.0, -0.0, 3.142)
ob_cube_001.scale = (1.0, 0.1985, 1.0)
ob_cube_001.lineart.crease_threshold = 0.0
ob_cube_002.location = (0.08222, -0.2967, 1.255)
ob_cube_002.rotation_euler = (0.0, -0.0, 3.142)
ob_cube_002.scale = (1.0, 0.1985, 0.7447)
ob_cube_002.lineart.crease_threshold = 0.0
ob_cube_003.location = (-0.08222, -0.2967, 1.255)
ob_cube_003.rotation_euler = (0.0, 0.0, 6.283)
ob_cube_003.scale = (1.0, 0.1985, 0.7447)
ob_cube_003.lineart.crease_threshold = 0.0
ob_cube_004.location = (2.02e-09, -0.2967, 0.0)
ob_cube_004.rotation_euler = (0.0, -0.0, 3.142)
ob_cube_004.scale = (1.0, 0.1232, 1.0)
ob_cube_004.lock_rotations_4d = False
ob_cube_004.empty_display_type = 'ARROWS'
ob_cube_004.lineart.crease_threshold = 0.0
ob_cube_004.use_mesh_mirror_x = True
ob_cube_007.location = (-2.091e-08, -0.4486, 0.9714)
ob_cube_007.rotation_euler = (0.0, -0.0, 3.142)
ob_cube_007.scale = (1.102, 0.3381, -0.08207)
ob_cube_007.lineart.crease_threshold = 0.0
ob_cylinder_000.location = (-1.397e-08, -0.4001, 0.8086)
ob_cylinder_000.rotation_euler = (0.8744, 3.142, 3.142)
ob_cylinder_000.scale = (0.1975, 0.1975, 0.1451)
ob_cylinder_000.lineart.crease_threshold = 0.0
ob_cylinder_006.location = (-1.096e-07, -0.3107, -0.5618)
ob_cylinder_006.rotation_euler = (-3.142, 1.571, 0.0)
ob_cylinder_006.scale = (0.07691, 0.07691, 1.104)
ob_cylinder_006.lineart.crease_threshold = 0.0
ob_cylinder_008.location = (0.0, -0.1795, 0.838)
ob_cylinder_008.rotation_euler = (-0.8727, -0.0, 0.0)
ob_cylinder_008.scale = (0.1763, 0.1763, 0.1256)
ob_cylinder_008.lineart.crease_threshold = 0.0
ob_cylinder_002.location = (0.0, 0.0, 1.013)
ob_cylinder_002.scale = (0.2013, 0.2013, 0.1433)
ob_cylinder_002.lineart.crease_threshold = 0.0

# ---- collection membership
col_collection.objects.link(ob_cylinder_001)
col_collection.objects.link(ob_cube_015)
col_collection.objects.link(ob_cube_016)
col_collection.objects.link(ob_cube_000)
col_collection.objects.link(ob_cube_001)
col_collection.objects.link(ob_cube_002)
col_collection.objects.link(ob_cube_003)
col_collection.objects.link(ob_cube_004)
col_collection.objects.link(ob_cube_007)
col_collection.objects.link(ob_cylinder_000)
col_collection.objects.link(ob_cylinder_006)
col_collection.objects.link(ob_cylinder_008)
col_collection.objects.link(ob_cylinder_002)

# ---- scene / render settings (as saved in the file)
scene.frame_start = 1; scene.frame_end = 250; scene.frame_set(1)
scene.render.engine = 'BLENDER_EEVEE_NEXT'
scene.cycles.use_denoising = False
scene.cycles.samples = 128
scene.cycles.sampling_pattern = 'TABULATED_SOBOL'
scene.cycles.use_adaptive_sampling = False
scene.cycles.use_light_tree = False
scene.view_settings.view_transform = 'Filmic'
bpy.context.view_layer.update()

# ---- added for rendering (the .blend has no active camera and no usable light): camera, sun
cam_auto = bpy.data.cameras.new('AutoCamera')
cam_auto.lens = 50.0
cam_auto.sensor_width = 36.0
cam_auto.clip_end = 1000.0
ob_auto_camera = bpy.data.objects.new('AutoCamera', cam_auto)
scene.collection.objects.link(ob_auto_camera)
ob_auto_camera.location = (2.94566, -3.8136, 2.47098)
ob_auto_camera.rotation_euler = (1.09748, -7.21219e-08, 0.694738)
scene.camera = ob_auto_camera
light_auto_sun = bpy.data.lights.new('AutoSun', 'SUN')
light_auto_sun.energy = 3.0
light_auto_sun.angle = 0.0523599
ob_auto_sun = bpy.data.objects.new('AutoSun', light_auto_sun)
scene.collection.objects.link(ob_auto_sun)
ob_auto_sun.rotation_euler = (0.872665, 0.174533, 0.523599)
bpy.context.view_layer.update()
